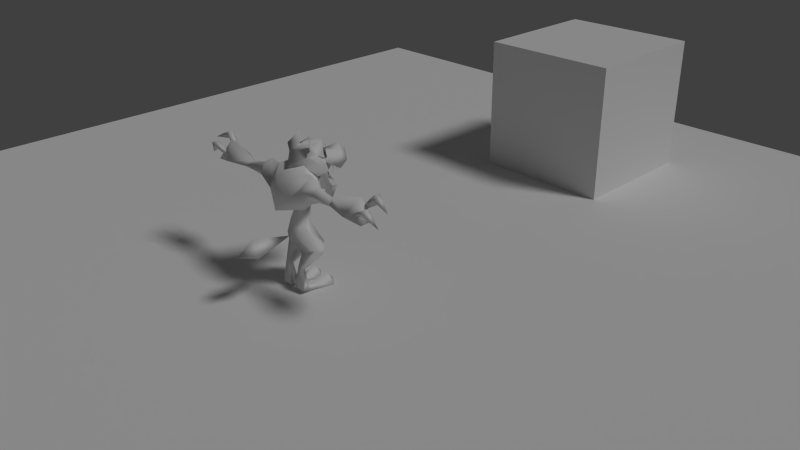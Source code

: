 # Source: wolfos.blend  (saved by Blender 2.72.0; exported with 4.5.12 LTS)
import bpy
from mathutils import Matrix  # noqa: F401  (used for matrix-valued properties, if any)

bpy.ops.wm.read_factory_settings(use_empty=True)
scene = bpy.context.scene
scene.name = 'Scene'

# ---- collections
col_collection_1 = bpy.data.collections.new('Collection 1'); scene.collection.children.link(col_collection_1)

# ---- materials (node trees are filled in below, after node groups)
mat_material_001 = bpy.data.materials.new('Material.001')
mat_material_001.alpha_threshold = 0.0
mat_material_001.use_transparent_shadow = False
mat_material_001.roughness = 0.5
mat_material_001.specular_intensity = 0.0
mat_fur = bpy.data.materials.new('fur')
mat_fur.alpha_threshold = 0.0
mat_fur.use_transparent_shadow = False
mat_fur.roughness = 0.5
mat_fur.specular_intensity = 0.0
mat_griffe = bpy.data.materials.new('griffe')
mat_griffe.alpha_threshold = 0.0
mat_griffe.use_transparent_shadow = False
mat_griffe.roughness = 0.5
mat_griffe.specular_intensity = 0.0
mat_eyes = bpy.data.materials.new('eyes')
mat_eyes.alpha_threshold = 0.0
mat_eyes.use_transparent_shadow = False
mat_eyes.roughness = 0.5
mat_tongue = bpy.data.materials.new('tongue')
mat_tongue.alpha_threshold = 0.0
mat_tongue.use_transparent_shadow = False
mat_tongue.roughness = 0.5
mat_tongue.specular_intensity = 0.0
mat_nez = bpy.data.materials.new('nez')
mat_nez.alpha_threshold = 0.0
mat_nez.use_transparent_shadow = False
mat_nez.roughness = 0.5
mat_nez.specular_intensity = 0.0

# ---- material node trees

# ---- world
world_world = bpy.data.worlds.new('World'); scene.world = world_world
world_world.color = (0.05088, 0.05088, 0.05088)
world_world.use_sun_shadow = False
world_world.sun_shadow_jitter_overblur = 0.0
world_world.cycles.sampling_method = 'MANUAL'
world_world.cycles.sample_map_resolution = 256

# ---- cameras
cam_camera = bpy.data.cameras.new('Camera')
cam_camera.clip_end = 100.0
cam_camera.lens = 35.0
cam_camera.sensor_width = 32.0
cam_camera.sensor_height = 18.0
cam_camera.ortho_scale = 7.314
cam_camera.dof.focus_distance = 0.0
cam_camera.dof.aperture_fstop = 128.0

# ---- lights
light_lamp = bpy.data.lights.new('Lamp', 'SUN')
light_lamp.transmission_factor = 0.0
light_lamp.cutoff_distance = 30.0
light_lamp.angle = 0.1993
light_lamp.energy = 1.0
light_lamp.shadow_buffer_clip_start = 1.001
light_lamp.shadow_soft_size = 0.1
light_lamp.shadow_cascade_max_distance = 1000.0
light_lamp.cycles.use_multiple_importance_sampling = False

# ---- meshes
me_cube_005 = bpy.data.meshes.new('Cube.005')
me_cube_005.from_pydata([(-1.0, -1.0, -1.0), (-1.0, 1.0, -1.0), (1.0, 1.0, -1.0), (1.0, -1.0, -1.0), (-1.0, -1.0, 1.0), (-1.0, 1.0, 1.0), (1.0, 1.0, 1.0), (1.0, -1.0, 1.0)], [], [(4, 5, 1, 0), (5, 6, 2, 1), (6, 7, 3, 2), (7, 4, 0, 3), (0, 1, 2, 3), (7, 6, 5, 4)])
me_cube_005.use_remesh_preserve_volume = False
me_cube_005.use_remesh_preserve_attributes = False
me_cube_005.use_mirror_vertex_groups = False
me_cube_005.update()
me_cube_004 = bpy.data.meshes.new('Cube.004')
me_cube_004.from_pydata([(-5.72, -6.378, -1.0), (-5.72, 6.378, -1.0), (5.72, 6.378, -1.0), (5.72, -6.378, -1.0), (-5.72, -6.378, 1.0), (-5.72, 6.378, 1.0), (5.72, 6.378, 1.0), (5.72, -6.378, 1.0)], [], [(4, 5, 1, 0), (5, 6, 2, 1), (6, 7, 3, 2), (7, 4, 0, 3), (0, 1, 2, 3), (7, 6, 5, 4)])
me_cube_004.use_remesh_preserve_volume = False
me_cube_004.use_remesh_preserve_attributes = False
me_cube_004.use_mirror_vertex_groups = False
me_cube_004.update()
me_plane_002 = bpy.data.meshes.new('Plane.002')
me_plane_002.from_pydata([(-7.1, -7.1, 0.0), (7.1, -7.1, 0.0), (-7.1, 7.1, 0.0), (7.1, 7.1, 0.0)], [], [(0, 1, 3, 2)])
_uv = me_plane_002.uv_layers.new(name='UVMap')
_uv.uv.foreach_set('vector', [-0.6498, -0.6498, 1.65, -0.6498, 1.65, 1.65, -0.6498, 1.65])
me_plane_002.materials.append(mat_material_001)
me_plane_002.use_remesh_preserve_volume = False
me_plane_002.use_remesh_preserve_attributes = False
me_plane_002.use_mirror_vertex_groups = False
me_plane_002.update()
me_cube_003 = bpy.data.meshes.new('Cube.003')
me_cube_003.from_pydata([(-0.6, -0.48, -0.65), (-0.6, 0.48, -0.65), (0.6, 0.48, -0.65), (0.6, -0.48, -0.65), (-0.6, -0.48, 0.65), (-0.6, 0.48, 0.65), (0.6, 0.48, 0.65), (0.6, -0.48, 0.65)], [], [(4, 5, 1, 0), (5, 6, 2, 1), (6, 7, 3, 2), (7, 4, 0, 3), (0, 1, 2, 3), (7, 6, 5, 4)])
me_cube_003.use_remesh_preserve_volume = False
me_cube_003.use_remesh_preserve_attributes = False
me_cube_003.use_mirror_vertex_groups = False
me_cube_003.update()
me_cube_008 = bpy.data.meshes.new('Cube.008')
me_cube_008.from_pydata([(-5.645, -6.299, -1.5), (-5.645, 6.299, -1.5), (5.645, 6.299, -1.5), (5.645, -6.299, -1.5), (-5.645, -6.299, 1.5), (-5.645, 6.299, 1.5), (5.645, 6.299, 1.5), (5.645, -6.299, 1.5)], [], [(4, 5, 1, 0), (5, 6, 2, 1), (6, 7, 3, 2), (7, 4, 0, 3), (0, 1, 2, 3), (7, 6, 5, 4)])
me_cube_008.use_remesh_preserve_volume = False
me_cube_008.use_remesh_preserve_attributes = False
me_cube_008.use_mirror_vertex_groups = False
me_cube_008.update()
me_me_06003408 = bpy.data.meshes.new('me_06003408')
me_me_06003408.from_pydata([(5.624, 0.4229, 3.546), (5.646, 0.7158, 3.519), (6.757, 0.7979, 3.758), (6.912, 1.049, 4.227), (5.611, -0.0625, 3.472), (5.583, 0.2305, 3.492), (6.81, -0.1152, 4.211), (6.694, -0.4414, 4.72), (6.681, 0.03613, 4.73), (6.901, 0.6006, 4.24), (7.875, 0.1328, 4.101), (7.639, 0.5664, 3.282), (3.974, -0.09277, 3.387), (3.686, 0.3389, 3.773), (5.408, -0.6006, 3.465), (5.935, 0.2393, 4.494), (3.867, 0.6924, 3.496), (3.943, 0.6914, 3.417), (5.408, 1.102, 3.465), (5.342, 0.251, 3.18), (6.549, 0.8291, 3.217), (6.549, -0.1475, 3.217), (5.974, 0.2949, 2.937), (1.805, -0.4111, 3.485), (1.801, 0.2441, 4.474), (1.301, -0.7637, 2.614), (1.878, 0.4365, 2.761), (1.783, 1.091, 3.687), (2.548, 0.3389, 3.051), (2.498, -0.02441, 3.535), (2.446, 0.3389, 4.046), (2.498, 0.7031, 3.535), (3.33, -0.01172, 3.433), (3.749, 0.3389, 3.15), (0.03809, -2.251, 4.831), (-0.4863, -1.826, 5.671), (-1.165, -1.378, 5.119), (-0.6074, -1.885, 4.599), (1.196, -1.26, 5.125), (0.623, -1.557, 5.539), (-0.06543, -2.225, 4.81), (0.6387, -1.813, 4.683), (-0.918, -0.9102, 5.034), (-0.4258, -0.7217, 6.192), (-1.036, -0.3447, 5.444), (-0.4189, -0.7617, 5.403), (-0.7812, -0.2646, 5.021), (0.918, -0.9102, 5.034), (0.7813, -0.2646, 5.021), (1.036, -0.3447, 5.444), (0.4189, -0.7617, 5.403), (0.4258, -0.7217, 6.192), (-0.4238, -1.685, 5.637), (1.103, -1.239, 5.07), (0.623, -1.462, 5.517), (4.768e-07, -2.084, 4.785), (-1.103, -1.235, 5.085), (-0.5459, -1.742, 4.564), (0.5762, -1.742, 4.564), (4.768e-07, 0.5273, 4.562), (-1.602, -1.083, 4.196), (1.602, -1.083, 4.196), (2.384e-07, -0.4961, 3.163), (0.6025, -1.42, 3.708), (-0.6221, -1.756, 4.296), (-0.6025, -1.42, 3.708), (0.6221, -1.756, 4.296), (0.0, -1.49, 2.602), (-0.3994, -2.139, 2.35), (0.5459, -2.731, 4.653), (-0.5459, -2.731, 4.653), (0.5225, -3.393, 3.95), (0.834, -2.618, 3.731), (-0.834, -2.618, 3.731), (-0.5225, -3.393, 3.95), (0.0, -3.701, 4.419), (0.3994, -2.139, 2.35), (0.2666, -2.277, 1.583), (0.5713, -2.544, 2.588), (-0.5713, -2.537, 2.584), (-0.2656, -2.274, 1.581), (-0.2402, -1.66, 4.363), (0.2354, -1.666, 4.367), (0.0009766, -2.139, 2.527), (-0.4287, -3.107, 4.202), (-0.3066, -3.242, 3.229), (0.03418, -3.487, 4.294), (-0.5859, -2.219, 4.138), (-0.4619, -2.367, 3.319), (-0.02832, -2.739, 4.062), (-0.5859, -2.586, 4.075), (-0.4619, -2.745, 3.21), (-0.02832, -3.071, 4.143), (0.02832, -2.739, 4.062), (0.4619, -2.367, 3.319), (0.5859, -2.255, 4.196), (0.02832, -3.071, 4.143), (0.4619, -2.745, 3.21), (0.5859, -2.586, 4.075), (-0.03418, -3.487, 4.294), (0.3066, -3.242, 3.229), (0.4287, -3.107, 4.202), (4.768e-07, -3.211, 5.016), (-6.757, 0.7979, 3.758), (-7.639, 0.5664, 3.282), (-6.912, 1.049, 4.227), (-6.694, -0.4414, 4.72), (-5.611, -0.0625, 3.472), (-5.583, 0.2305, 3.492), (-6.901, 0.6006, 4.24), (-5.624, 0.4229, 3.546), (-6.81, -0.1152, 4.211), (-7.875, 0.1328, 4.101), (-6.681, 0.03613, 4.73), (-5.646, 0.7158, 3.519), (-3.974, -0.09277, 3.387), (-3.686, 0.3389, 3.773), (-5.935, 0.2393, 4.494), (-5.408, -0.6006, 3.465), (-3.943, 0.6914, 3.417), (-5.408, 1.102, 3.465), (-5.342, 0.251, 3.18), (-6.549, -0.1475, 3.217), (-6.549, 0.8291, 3.217), (-5.974, 0.2949, 2.938), (-1.159, 0.2568, 4.34), (-1.801, 0.2441, 4.474), (-1.805, -0.4111, 3.485), (-1.878, 0.4365, 2.761), (-1.301, -0.7637, 2.614), (-1.335, 0.5088, 2.272), (-1.783, 1.091, 3.687), (-1.138, -0.6914, 3.72), (-2.548, 0.3389, 3.051), (-2.498, -0.02441, 3.535), (-2.498, 0.7031, 3.535), (-2.446, 0.3389, 4.046), (-3.867, 0.6924, 3.496), (-3.33, -0.01172, 3.433), (-3.749, 0.3389, 3.15), (-0.6055, -0.4961, 1.998), (3.576e-07, -1.716, 3.12), (0.0, 1.551, 2.134), (1.335, 0.5088, 2.272), (-0.9883, 1.096, 3.086), (4.768e-07, -0.6406, 4.854), (2.384e-07, 1.21, 4.024), (1.159, 0.2568, 4.34), (1.138, -0.6914, 3.72), (0.9883, 1.096, 3.086), (-0.2939, 0.1213, -3.428), (-0.8184, 0.1291, -3.428), (-0.9355, 0.7111, -3.125), (-0.1826, 0.7092, -3.125), (-0.5439, -0.1893, -3.018), (-0.5439, 0.0295, -2.793), (-0.0332, -1.45, -3.417), (-0.5488, -1.388, -2.735), (-0.5791, -1.838, -3.302), (-1.202, -1.432, -3.412), (-0.3779, 0.519, -1.738), (-0.7295, 0.5722, -1.765), (-0.5488, -1.263, -1.258), (-1.265, -0.7108, -1.016), (-0.5488, -1.358, -0.6539), (-0.5488, 0.1848, -1.96), (-1.256, -0.8455, -0.6277), (-0.5498, -0.4235, 0.1602), (-0.6611, 0.06738, 0.9482), (-1.188, -0.06723, -0.6795), (-0.1465, -0.7314, 0.1855), (-0.1816, 0.07916, -1.132), (-0.07324, -0.2188, 0.1064), (-0.2686, -0.6523, 0.8428), (0.6611, 0.06738, 0.9482), (0.6055, -0.4961, 1.998), (0.0, -0.9834, 1.781), (0.1465, -0.7314, 0.1855), (0.0, 0.02051, 1.949), (0.0, 0.8301, 0.5742), (-0.3779, 3.181, -0.21), (0.3779, 3.181, -0.21), (0.0, 0.665, 0.2354), (-4.768e-07, 4.396, 0.1211), (-2.384e-07, 3.215, 0.8945), (0.8184, 0.1291, -3.428), (0.2939, 0.1213, -3.428), (0.5439, 0.0295, -2.793), (0.5439, -0.1893, -3.018), (0.0332, -1.45, -3.417), (0.5488, -1.388, -2.735), (0.5791, -1.838, -3.302), (1.202, -1.432, -3.412), (0.7295, 0.5722, -1.765), (0.9355, 0.7111, -3.125), (0.1826, 0.7092, -3.125), (0.3779, 0.519, -1.738), (1.188, -0.06723, -0.6795), (0.5488, -1.263, -1.258), (1.265, -0.7108, -1.016), (0.5488, 0.1848, -1.96), (0.5498, -0.4235, 0.1602), (1.256, -0.8455, -0.6277), (0.1816, 0.07916, -1.132), (0.5488, -1.358, -0.6539), (0.07324, -0.2188, 0.1064), (0.2686, -0.6523, 0.8428)], [], [(36, 34, 35), (34, 36, 37), (40, 38, 39), (38, 40, 41), (2, 0, 1), (0, 3, 1), (6, 4, 5), (5, 7, 8), (3, 2, 1), (5, 8, 6), (0, 2, 9), (8, 7, 10), (8, 10, 6), (4, 6, 7), (6, 10, 7), (11, 3, 9), (2, 11, 9), (3, 0, 9), (7, 5, 4), (2, 3, 11), (86, 84, 85), (89, 87, 88), (92, 90, 91), (95, 93, 94), (98, 96, 97), (101, 99, 100), (105, 103, 104), (108, 106, 107), (110, 105, 109), (104, 103, 109), (105, 104, 109), (112, 111, 106), (111, 107, 106), (112, 113, 111), (106, 113, 112), (103, 110, 109), (113, 108, 111), (103, 105, 114), (106, 108, 113), (107, 111, 108), (105, 110, 114), (110, 103, 114), (13, 14, 15), (14, 13, 12), (16, 13, 17), (18, 13, 15), (13, 18, 17), (21, 20, 15), (22, 18, 20), (14, 22, 21), (20, 21, 22), (15, 14, 21), (20, 18, 15), (19, 18, 22), (19, 22, 14), (14, 12, 19), (19, 17, 18), (23, 25, 26), (26, 28, 23), (23, 28, 29), (27, 30, 31), (24, 29, 30), (28, 26, 27), (28, 27, 31), (33, 32, 28), (28, 32, 29), (32, 30, 29), (29, 24, 23), (30, 27, 24), (44, 42, 43), (45, 43, 42), (44, 45, 46), (45, 44, 43), (42, 44, 46), (49, 47, 48), (49, 50, 51), (50, 49, 48), (51, 50, 47), (47, 49, 51), (52, 50, 45), (55, 53, 54), (55, 56, 57), (42, 56, 52), (47, 53, 58), (50, 52, 54), (54, 47, 50), (42, 52, 45), (56, 55, 52), (53, 55, 58), (55, 54, 52), (46, 59, 60), (53, 47, 54), (59, 46, 48), (56, 42, 57), (59, 48, 61), (59, 62, 60), (63, 62, 61), (65, 64, 60), (62, 65, 60), (66, 63, 61), (50, 48, 45), (48, 46, 45), (62, 59, 61), (62, 63, 65), (48, 47, 61), (46, 60, 42), (42, 60, 57), (60, 64, 57), (66, 61, 58), (58, 61, 47), (68, 65, 67), (65, 68, 64), (63, 67, 65), (55, 69, 58), (69, 55, 70), (70, 55, 57), (69, 71, 72), (69, 72, 66), (58, 69, 66), (70, 73, 74), (70, 64, 73), (57, 64, 70), (75, 70, 74), (69, 75, 71), (118, 116, 117), (116, 118, 115), (116, 120, 117), (120, 116, 119), (123, 122, 117), (120, 124, 123), (124, 118, 122), (122, 123, 124), (118, 117, 122), (120, 123, 117), (120, 121, 124), (124, 121, 118), (115, 118, 121), (119, 121, 120), (127, 125, 126), (129, 127, 128), (129, 128, 130), (130, 128, 131), (127, 129, 132), (125, 127, 132), (133, 128, 127), (133, 127, 134), (136, 131, 135), (134, 126, 136), (128, 133, 131), (131, 133, 135), (138, 139, 133), (138, 133, 134), (136, 138, 134), (139, 137, 133), (133, 137, 135), (126, 134, 127), (131, 136, 126), (137, 136, 135), (142, 144, 146), (146, 145, 147), (147, 145, 148), (149, 146, 147), (149, 142, 146), (148, 145, 141), (142, 149, 143), (152, 150, 151), (150, 152, 153), (155, 151, 154), (151, 155, 152), (154, 153, 155), (153, 154, 150), (154, 156, 150), (156, 154, 157), (156, 157, 158), (158, 159, 156), (159, 154, 151), (154, 159, 157), (159, 150, 156), (151, 150, 159), (157, 159, 158), (165, 163, 161), (163, 165, 162), (168, 166, 167), (166, 168, 169), (170, 171, 172), (168, 167, 173), (179, 178, 174), (178, 175, 174), (182, 180, 181), (183, 181, 180), (182, 184, 180), (183, 180, 184), (182, 181, 184), (183, 184, 181), (185, 187, 188), (189, 188, 186), (188, 189, 190), (190, 189, 191), (192, 191, 189), (188, 192, 185), (192, 188, 190), (189, 185, 192), (186, 185, 189), (192, 190, 191), (195, 193, 194), (193, 195, 196), (200, 199, 198), (206, 204, 201), (204, 202, 201), (79, 77, 78), (80, 77, 79), (78, 81, 79), (81, 78, 82), (77, 83, 78), (78, 83, 82), (83, 77, 80), (83, 80, 79), (83, 79, 81), (76, 63, 66), (63, 76, 67), (68, 67, 76), (64, 76, 66), (68, 76, 64), (64, 74, 73), (71, 64, 66), (74, 64, 71), (75, 74, 71), (71, 66, 72), (102, 75, 69), (102, 70, 75), (69, 70, 102), (33, 12, 32), (12, 13, 32), (33, 16, 17), (12, 33, 19), (19, 33, 17), (147, 23, 24), (26, 25, 143), (26, 143, 27), (149, 27, 143), (27, 149, 24), (25, 23, 148), (23, 147, 148), (24, 149, 147), (16, 30, 13), (30, 32, 13), (16, 33, 28), (16, 28, 31), (30, 16, 31), (115, 139, 138), (116, 115, 138), (137, 139, 119), (116, 137, 119), (139, 115, 121), (139, 121, 119), (131, 144, 130), (144, 131, 126), (144, 126, 125), (136, 137, 116), (138, 136, 116), (129, 130, 140), (129, 176, 141), (176, 129, 140), (142, 140, 130), (175, 142, 143), (25, 176, 175), (176, 25, 141), (143, 25, 175), (142, 175, 178), (140, 142, 178), (144, 142, 130), (129, 141, 132), (145, 132, 141), (146, 144, 125), (145, 125, 132), (145, 146, 125), (141, 25, 148), (161, 153, 152), (153, 161, 160), (165, 152, 155), (152, 165, 161), (153, 165, 155), (165, 153, 160), (169, 160, 161), (160, 169, 171), (162, 160, 171), (169, 161, 163), (166, 162, 164), (162, 166, 163), (171, 164, 162), (166, 169, 163), (160, 162, 165), (171, 170, 164), (170, 173, 164), (179, 171, 169), (164, 173, 167), (169, 168, 179), (171, 179, 172), (166, 164, 167), (175, 206, 174), (173, 176, 140), (170, 205, 177), (172, 205, 170), (176, 206, 175), (206, 176, 173), (205, 172, 179), (173, 177, 206), (170, 177, 173), (140, 178, 168), (178, 179, 168), (173, 140, 168), (186, 194, 185), (194, 186, 195), (187, 185, 194), (195, 188, 187), (188, 195, 186), (194, 200, 187), (200, 194, 193), (200, 195, 187), (195, 200, 196), (196, 197, 193), (197, 196, 203), (196, 198, 203), (193, 197, 199), (198, 202, 204), (202, 198, 199), (204, 203, 198), (197, 202, 199), (198, 196, 200), (199, 200, 193), (202, 174, 201), (174, 202, 197), (177, 203, 204), (203, 177, 205), (206, 177, 204), (203, 179, 197), (201, 174, 206), (174, 197, 179), (179, 203, 205)])
me_me_06003408.polygons.foreach_set('use_smooth', [1, 1, 1, 1, 1, 1, 1, 1, 1, 1, 1, 1, 1, 1, 1, 1, 1, 1, 1, 1, 0, 0, 0, 0, 0, 0, 1, 1, 1, 1, 1, 1, 1, 1, 1, 1, 1, 1, 1, 1, 1, 1, 1, 1, 1, 1, 1, 1, 1, 1, 1, 1, 1, 1, 1, 1, 1, 1, 1, 1, 1, 1, 1, 1, 1, 1, 1, 1, 1, 1, 1, 1, 1, 1, 1, 1, 1, 1, 1, 1, 1, 1, 1, 1, 1, 1, 1, 1, 1, 1, 1, 1, 1, 1, 1, 1, 1, 1, 1, 1, 1, 1, 1, 1, 1, 1, 1, 1, 1, 1, 1, 1, 1, 1, 1, 1, 1, 1, 1, 1, 1, 1, 1, 1, 1, 1, 1, 1, 1, 1, 1, 1, 1, 1, 1, 1, 1, 1, 1, 1, 1, 1, 1, 1, 1, 1, 1, 1, 1, 1, 1, 1, 1, 1, 1, 1, 1, 1, 1, 1, 1, 1, 1, 1, 1, 1, 1, 1, 1, 1, 1, 1, 1, 1, 1, 1, 1, 1, 1, 1, 1, 1, 1, 1, 1, 1, 1, 1, 1, 1, 1, 1, 1, 1, 1, 1, 1, 1, 1, 1, 1, 1, 1, 1, 1, 1, 1, 1, 1, 1, 1, 1, 1, 1, 1, 1, 1, 1, 1, 1, 1, 1, 1, 1, 1, 1, 1, 1, 1, 1, 1, 1, 1, 1, 1, 1, 1, 1, 1, 1, 1, 1, 1, 1, 1, 1, 1, 1, 1, 1, 1, 1, 1, 1, 1, 1, 1, 1, 1, 1, 1, 1, 1, 1, 1, 1, 1, 1, 1, 1, 1, 1, 1, 1, 1, 1, 1, 1, 1, 1, 1, 1, 1, 1, 1, 1, 1, 1, 1, 1, 1, 1, 1, 1, 1, 1, 1, 1, 1, 1, 1, 1, 1, 1, 1, 1, 1, 1, 1, 1, 1, 1, 1, 1, 1, 1, 1, 1, 1, 1, 1, 1, 1, 1, 1, 1, 1, 1, 1, 1, 1, 1, 1, 1, 1, 1, 1, 1, 1])
me_me_06003408.polygons.foreach_set('material_index', [2, 2, 2, 2, 1, 1, 1, 1, 1, 1, 1, 1, 1, 1, 1, 1, 1, 1, 1, 1, 1, 1, 1, 1, 1, 1, 1, 1, 1, 1, 1, 1, 1, 1, 1, 1, 1, 1, 1, 1, 1, 1, 0, 0, 0, 0, 0, 0, 0, 0, 0, 0, 0, 0, 0, 0, 0, 0, 0, 0, 0, 0, 0, 0, 0, 0, 0, 0, 0, 0, 0, 0, 0, 0, 0, 0, 0, 0, 0, 0, 0, 0, 0, 0, 0, 0, 0, 0, 0, 0, 0, 0, 0, 0, 0, 0, 0, 0, 0, 0, 0, 0, 0, 0, 0, 0, 0, 0, 0, 0, 0, 0, 0, 0, 0, 0, 0, 0, 0, 0, 0, 0, 0, 0, 0, 0, 0, 0, 0, 0, 0, 0, 0, 0, 0, 0, 0, 0, 0, 0, 0, 0, 0, 0, 0, 0, 0, 0, 0, 0, 0, 0, 0, 0, 0, 0, 0, 0, 0, 0, 0, 0, 0, 0, 0, 0, 0, 0, 0, 0, 0, 0, 0, 0, 0, 0, 0, 0, 0, 0, 0, 0, 0, 0, 0, 0, 0, 0, 0, 0, 0, 0, 0, 0, 0, 0, 0, 0, 0, 0, 0, 0, 0, 0, 0, 0, 0, 0, 0, 3, 3, 3, 3, 3, 3, 3, 3, 3, 0, 0, 0, 0, 0, 0, 0, 0, 0, 0, 4, 4, 4, 0, 0, 0, 0, 0, 0, 0, 0, 0, 0, 0, 0, 0, 0, 0, 0, 0, 0, 0, 0, 0, 0, 0, 0, 0, 0, 0, 0, 0, 0, 0, 0, 0, 0, 0, 0, 0, 0, 0, 0, 0, 0, 0, 0, 0, 0, 0, 0, 0, 0, 0, 0, 0, 0, 0, 0, 0, 0, 0, 0, 0, 0, 0, 0, 0, 0, 0, 0, 0, 0, 0, 0, 0, 0, 0, 0, 0, 0, 0, 0, 0, 0, 0, 0, 0, 0, 0, 0, 0, 0, 0, 0, 0, 0, 0, 0, 0, 0, 0, 0, 0, 0, 0, 0, 0, 0, 0, 0])
_uv = me_me_06003408.uv_layers.new(name='me_06003408-mesh-map-0')
_uv.uv.foreach_set('vector', [0.8867, 0.75, 0.2471, 0.2109, 0.2988, 0.79, 0.2471, 0.2109, 0.8867, 0.75, 0.6445, 0.2812, 0.1689, 0.2666, 0.8203, 0.6641, 0.3164, 1.15, 0.8203, 0.6641, 0.1689, 0.2666, 0.6113, 0.2344, 0.3438, 0.5352, 0.5156, 0.8848, 0.4941, 0.8828, 0.5156, 0.8848, 0.5703, 0.4414, 0.4941, 0.8828, 0.5879, 0.4727, 0.4766, 0.8965, 0.4961, 0.9043, 0.4961, 0.9043, 0.9062, 0.4512, 0.916, 0.4551, 0.5703, 0.4414, 0.3438, 0.5352, 0.4941, 0.8828, 0.4961, 0.9043, 0.916, 0.4551, 0.5879, 0.4727, 0.5156, 0.8848, 0.3438, 0.5352, 0.5801, 0.4434, 0.1309, 0.2559, 0.1387, 0.2637, 0.4082, 0.7891, 0.1309, 0.2559, 0.4082, 0.7891, 0.8926, 0.4824, 0.4766, 0.8965, 0.5879, 0.4727, 0.9062, 0.4512, 0.8926, 0.4824, 0.4082, 0.7891, 0.1387, 0.2637, 0.7715, 0.8223, 0.8438, 0.3457, 0.8438, 0.3398, 0.5117, 0.5527, 0.7715, 0.8223, 0.8438, 0.3398, 0.5703, 0.4414, 0.5156, 0.8848, 0.5801, 0.4434, 0.9062, 0.4512, 0.4961, 0.9043, 0.4766, 0.8965, 0.5117, 0.5527, 0.8438, 0.3457, 0.7715, 0.8223, 0.1445, 1.246, 0.5996, 1.029, 0.4102, 0.05078, 0.1445, 1.246, 0.5996, 1.029, 0.4102, 0.05078, 0.1445, 1.246, 0.5996, 1.029, 0.4102, 0.05078, 0.5996, 1.029, 0.1445, 1.246, 0.4102, 0.05078, 0.5996, 1.029, 0.1445, 1.246, 0.4102, 0.05078, 0.5996, 1.029, 0.1445, 1.246, 0.4102, 0.05078, 0.8438, 0.3457, 0.5117, 0.5527, 0.7715, 0.8223, 0.4961, 0.9043, 0.9062, 0.4512, 0.4766, 0.8965, 0.5156, 0.8848, 0.5703, 0.4414, 0.5801, 0.4434, 0.7715, 0.8223, 0.5117, 0.5527, 0.8438, 0.3398, 0.8438, 0.3457, 0.7715, 0.8223, 0.8438, 0.3398, 0.4082, 0.7891, 0.8926, 0.4824, 0.1387, 0.2637, 0.5879, 0.4727, 0.4766, 0.8965, 0.9062, 0.4512, 0.4082, 0.7891, 0.1309, 0.2559, 0.8926, 0.4824, 0.1387, 0.2637, 0.1309, 0.2559, 0.4082, 0.7891, 0.3438, 0.5352, 0.5156, 0.8848, 0.5801, 0.4434, 0.916, 0.4551, 0.4961, 0.9043, 0.5879, 0.4727, 0.3438, 0.5352, 0.5703, 0.4414, 0.4941, 0.8828, 0.9062, 0.4512, 0.4961, 0.9043, 0.916, 0.4551, 0.4766, 0.8965, 0.5879, 0.4727, 0.4961, 0.9043, 0.5703, 0.4414, 0.5156, 0.8848, 0.4941, 0.8828, 0.5156, 0.8848, 0.3438, 0.5352, 0.4941, 0.8828, 0.4531, 0.3281, 0.334, 0.6055, -0.04492, 0.6025, 0.334, 0.6055, 0.4531, 0.3281, 0.543, 0.3906, 0.541, 0.3672, 0.4531, 0.3281, 0.5371, 0.3838, 0.334, 0.6055, 0.4531, 0.3281, -0.04492, 0.6025, 0.4531, 0.3281, 0.334, 0.6055, 0.5371, 0.3838, 0.2637, 0.8008, 0.2637, 0.8008, -0.04492, 0.6025, 0.4219, 0.7363, 0.334, 0.6055, 0.2637, 0.8008, 0.334, 0.6055, 0.4219, 0.7363, 0.2637, 0.8008, 0.2637, 0.8008, 0.2637, 0.8008, 0.4219, 0.7363, -0.04492, 0.6025, 0.334, 0.6055, 0.2637, 0.8008, 0.2637, 0.8008, 0.334, 0.6055, -0.04492, 0.6025, 0.4297, 0.6191, 0.334, 0.6055, 0.4219, 0.7363, 0.4297, 0.6191, 0.4219, 0.7363, 0.334, 0.6055, 0.334, 0.6055, 0.543, 0.3906, 0.4297, 0.6191, 0.4297, 0.6191, 0.5371, 0.3838, 0.334, 0.6055, 0.1641, 0.4414, 0.3926, 0.376, 0.1738, 0.4316, 0.07031, 0.415, -0.03516, 0.3994, 0.1641, 0.4414, 0.1641, 0.4414, -0.03516, 0.3994, -0.04492, 0.4092, 0.1836, 0.4219, -0.1191, 0.4795, -0.02344, 0.3896, -0.005859, 0.5693, -0.04492, 0.4092, -0.1191, 0.4795, 0.07422, 0.4102, 0.1738, 0.4316, 0.1836, 0.4219, 0.07422, 0.4102, 0.1836, 0.4219, -0.02344, 0.3896, -0.3613, 0.3096, -0.2852, 0.3662, -0.2031, 0.3594, -0.2031, 0.3594, -0.2852, 0.3662, -0.04492, 0.4092, -0.2852, 0.3662, -0.1191, 0.4795, -0.04492, 0.4092, -0.04492, 0.4092, -0.005859, 0.5693, 0.1641, 0.4414, -0.1191, 0.4795, 0.1836, 0.4219, -0.005859, 0.5693, 0.7852, 0.5547, 0.8535, 0.7959, 0.3223, 0.6035, 0.5664, 0.8281, 0.3223, 0.6035, 0.8535, 0.7959, 0.7852, 0.5547, 0.5664, 0.8281, 0.7637, 0.7979, 0.5664, 0.8281, 0.7852, 0.5547, 0.3223, 0.6035, 0.8535, 0.7959, 0.7852, 0.5547, 0.7637, 0.7979, 0.7852, 0.5547, 0.8535, 0.7959, 0.7637, 0.7979, 0.7852, 0.5547, 0.5664, 0.8281, 0.3223, 0.6035, 0.5664, 0.8281, 0.7852, 0.5547, 0.7637, 0.7979, 0.3223, 0.6035, 0.5664, 0.8281, 0.8535, 0.7959, 0.8535, 0.7959, 0.7852, 0.5547, 0.3223, 0.6035, 0.5137, 0.8369, 0.2832, 0.7764, 0.2832, 0.7764, 0.7051, 0.627, 0.5391, 0.6572, 0.5391, 0.7686, 0.7051, 0.627, 0.5215, 0.6846, 0.625, 0.5625, 0.3711, 0.7031, 0.5215, 0.6846, 0.5137, 0.8369, 0.3711, 0.7031, 0.5391, 0.6572, 0.625, 0.5625, 0.2832, 0.7764, 0.5137, 0.8369, 0.5391, 0.7686, 0.5391, 0.7686, 0.3711, 0.7031, 0.2832, 0.7764, 0.3711, 0.7031, 0.5137, 0.8369, 0.2832, 0.7764, 0.5215, 0.6846, 0.7051, 0.627, 0.5137, 0.8369, 0.5391, 0.6572, 0.7051, 0.627, 0.625, 0.5625, 0.7051, 0.627, 0.5391, 0.7686, 0.5137, 0.8369, 0.2148, 0.6797, 0.08594, 0.5635, 0.4512, 0.4775, 0.5391, 0.6572, 0.3711, 0.7031, 0.5391, 0.7686, 0.08594, 0.5635, 0.2148, 0.6797, 0.2148, 0.6797, 0.5215, 0.6846, 0.3711, 0.7031, 0.625, 0.5625, 0.08594, 0.5635, 0.2148, 0.6797, 0.4512, 0.4775, 0.08594, 0.5635, 0.4844, 0.2207, 0.4512, 0.4775, 0.6191, 0.4111, 0.4844, 0.2207, 0.4512, 0.4775, 0.6191, 0.4111, 0.6309, 0.502, 0.4512, 0.4775, 0.4844, 0.2207, 0.6191, 0.4111, 0.4512, 0.4775, 0.6309, 0.502, 0.6191, 0.4111, 0.4512, 0.4775, 0.2832, 0.7764, 0.2148, 0.6797, 0.2832, 0.7764, 0.2148, 0.6797, 0.2148, 0.6797, 0.2832, 0.7764, 0.4844, 0.2207, 0.08594, 0.5635, 0.4512, 0.4775, 0.4844, 0.2207, 0.6191, 0.4111, 0.6191, 0.4111, 0.2148, 0.6797, 0.3711, 0.7031, 0.4512, 0.4775, 0.2148, 0.6797, 0.4512, 0.4775, 0.3711, 0.7031, 0.3711, 0.7031, 0.4512, 0.4775, 0.625, 0.5625, 0.4512, 0.4775, 0.6309, 0.502, 0.625, 0.5625, 0.6309, 0.502, 0.4512, 0.4775, 0.625, 0.5625, 0.625, 0.5625, 0.4512, 0.4775, 0.3711, 0.7031, 0.5781, 0.3564, 0.2285, 0.5322, 0.5039, 0.5869, 0.2285, 0.5322, 0.5781, 0.3564, 0.1465, 0.4131, 0.2285, 0.5322, 0.5039, 0.5869, 0.2285, 0.5322, 0.5566, 0.6436, 0.6973, 0.7275, 0.5215, 0.5713, 0.6973, 0.7275, 0.5566, 0.6436, 0.6973, 0.7275, 0.6973, 0.7275, 0.5566, 0.6436, 0.5215, 0.5713, 0.6973, 0.7275, 0.8379, 0.6348, 0.7441, 0.5244, 0.6973, 0.7275, 0.7441, 0.5244, 0.5332, 0.5146, 0.5215, 0.5713, 0.6973, 0.7275, 0.5332, 0.5146, 0.6973, 0.7275, 0.7441, 0.5244, 0.8379, 0.6348, 0.6973, 0.7275, 0.5332, 0.5146, 0.7441, 0.5244, 0.5215, 0.5713, 0.5332, 0.5146, 0.6973, 0.7275, 0.8535, 0.752, 0.6973, 0.7275, 0.8379, 0.6348, 0.6973, 0.7275, 0.8535, 0.752, 0.8379, 0.6348, 0.334, 0.6055, 0.4531, 0.3281, -0.04492, 0.6025, 0.4531, 0.3281, 0.334, 0.6055, 0.543, 0.3906, 0.4531, 0.3281, 0.334, 0.6055, -0.04492, 0.6025, 0.334, 0.6055, 0.4531, 0.3281, 0.5371, 0.3838, 0.2637, 0.8008, 0.2637, 0.8008, -0.04492, 0.6025, 0.334, 0.6055, 0.4219, 0.7363, 0.2637, 0.8008, 0.4219, 0.7363, 0.334, 0.6055, 0.2637, 0.8008, 0.2637, 0.8008, 0.2637, 0.8008, 0.4219, 0.7363, 0.334, 0.6055, -0.04492, 0.6025, 0.2637, 0.8008, 0.334, 0.6055, 0.2637, 0.8008, -0.04492, 0.6025, 0.334, 0.6055, 0.4297, 0.6191, 0.4219, 0.7363, 0.4219, 0.7363, 0.4297, 0.6191, 0.334, 0.6055, 0.543, 0.3906, 0.334, 0.6055, 0.4297, 0.6191, 0.5371, 0.3838, 0.4297, 0.6191, 0.334, 0.6055, 0.1641, 0.4414, 0.2285, 0.5918, -0.005859, 0.5693, 0.3926, 0.376, 0.1641, 0.4414, 0.1738, 0.4316, 0.3926, 0.376, 0.1738, 0.4316, 0.2871, 0.3994, 0.2871, 0.3994, 0.1738, 0.4316, 0.1836, 0.4219, 0.1641, 0.4414, 0.3926, 0.376, 0.3457, 0.4854, 0.2285, 0.5918, 0.1641, 0.4414, 0.3457, 0.4854, -0.03516, 0.3994, 0.07031, 0.415, 0.1641, 0.4414, -0.03516, 0.3994, 0.1641, 0.4414, -0.04492, 0.4092, -0.1191, 0.4795, 0.1836, 0.4219, -0.02344, 0.3896, -0.04492, 0.4092, -0.005859, 0.5693, -0.1191, 0.4795, 0.1738, 0.4316, 0.07422, 0.4102, 0.1836, 0.4219, 0.1836, 0.4219, 0.07422, 0.4102, -0.02344, 0.3896, -0.2852, 0.3662, -0.3613, 0.3096, -0.2031, 0.3594, -0.2852, 0.3662, -0.2031, 0.3594, -0.04492, 0.4092, -0.1191, 0.4795, -0.2852, 0.3662, -0.04492, 0.4092, -0.3613, 0.3096, -0.418, 0.3135, -0.1914, 0.3496, -0.1914, 0.3496, -0.418, 0.3135, -0.02344, 0.3896, -0.005859, 0.5693, -0.04492, 0.4092, 0.1641, 0.4414, 0.1836, 0.4219, -0.1191, 0.4795, -0.005859, 0.5693, -0.418, 0.3135, -0.1191, 0.4795, -0.02344, 0.3896, 0.6719, 0.5527, 0.3359, 0.5449, 0.5215, 0.6953, 0.5215, 0.6953, 0.5566, 0.6621, 0.2285, 0.5918, 0.2285, 0.5918, 0.5566, 0.6621, 0.3457, 0.4854, 0.3359, 0.5449, 0.5215, 0.6953, 0.2285, 0.5918, 0.3359, 0.5449, 0.6719, 0.5527, 0.5215, 0.6953, 0.3457, 0.4854, 0.5566, 0.6621, 0.7793, 0.4521, 0.6719, 0.5527, 0.3359, 0.5449, 0.3477, 0.4189, 0.7148, 0.7803, 0.5898, 0.7793, 0.5918, 0.7803, 0.5898, 0.7793, 0.7148, 0.7803, 0.7148, 0.7803, 0.5977, 0.6943, 0.5918, 0.7803, 0.5449, 0.709, 0.5918, 0.7803, 0.5977, 0.6943, 0.7148, 0.7803, 0.5449, 0.709, 0.7148, 0.7803, 0.5977, 0.6943, 0.7148, 0.7803, 0.5449, 0.709, 0.5898, 0.7793, 0.5449, 0.709, 0.2832, 0.6797, 0.5898, 0.7793, 0.2832, 0.6797, 0.5449, 0.709, 0.3203, 0.5977, 0.2832, 0.6797, 0.3203, 0.5977, 0.2148, 0.6406, 0.2148, 0.6406, 0.2871, 0.6807, 0.2832, 0.6797, 0.2871, 0.6807, 0.5449, 0.709, 0.5918, 0.7803, 0.5449, 0.709, 0.2871, 0.6807, 0.3203, 0.5977, 0.2871, 0.6807, 0.5898, 0.7793, 0.2832, 0.6797, 0.5918, 0.7803, 0.5898, 0.7793, 0.2871, 0.6807, 0.3203, 0.5977, 0.2871, 0.6807, 0.2148, 0.6406, 0.6602, 0.6055, 0.4727, 0.4473, 0.7363, 0.5908, 0.4727, 0.4473, 0.6602, 0.6055, 0.3672, 0.4629, 0.7031, 0.3457, 0.4551, 0.3906, 0.5645, 0.3164, 0.4551, 0.3906, 0.7031, 0.3457, 0.6055, 0.4453, 0.5176, 0.3916, 0.6191, 0.5117, 0.6152, 0.4346, 0.7031, 0.3457, 0.5645, 0.3164, 0.5586, 0.3135, 0.2461, 0.4502, 0.1777, 0.3291, 0.3926, 0.376, 0.25, 0.3105, 0.6484, 0.2842, 0.6816, 0.3867, 0.6953, 0.3232, 0.6211, 0.668, 0.6211, 0.668, 0.6953, 0.8457, 0.6211, 0.668, 0.6211, 0.668, 0.6953, 0.3232, 0.8457, 0.6953, 0.6211, 0.668, 0.6953, 0.8457, 0.6211, 0.668, 0.8457, 0.6953, 0.6953, 0.3232, 0.6211, 0.668, 0.8457, 0.6953, 0.6953, 0.8457, 0.8457, 0.6953, 0.6211, 0.668, 0.5918, 0.7803, 0.5977, 0.6943, 0.5449, 0.709, 0.2832, 0.6797, 0.5449, 0.709, 0.5898, 0.7793, 0.5449, 0.709, 0.2832, 0.6797, 0.3203, 0.5977, 0.3203, 0.5977, 0.2832, 0.6797, 0.2148, 0.6406, 0.2871, 0.6807, 0.2148, 0.6406, 0.2832, 0.6797, 0.5449, 0.709, 0.2871, 0.6807, 0.5918, 0.7803, 0.2871, 0.6807, 0.5449, 0.709, 0.3203, 0.5977, 0.2832, 0.6797, 0.5918, 0.7803, 0.2871, 0.6807, 0.5898, 0.7793, 0.5918, 0.7803, 0.2832, 0.6797, 0.2871, 0.6807, 0.3203, 0.5977, 0.2148, 0.6406, 0.7148, 0.7803, 0.7363, 0.5908, 0.7148, 0.7803, 0.7363, 0.5908, 0.7148, 0.7803, 0.7246, 0.585, 0.6602, 0.6055, 0.4727, 0.4473, 0.3672, 0.4629, 0.5586, 0.3135, 0.3535, 0.3633, 0.5645, 0.3164, 0.3535, 0.3633, 0.4551, 0.3906, 0.5645, 0.3164, -0.009766, 0.7695, 0.7344, 1.012, 1.016, 0.7695, 0.2578, 1.012, 0.7344, 1.012, -0.009766, 0.7695, 1.016, 0.7695, 0.2871, 0.08594, -0.009766, 0.7695, 0.2871, 0.08594, 1.016, 0.7695, 0.7129, 0.08594, 0.7344, 1.012, 0.5, 0.7305, 1.016, 0.7695, 1.016, 0.7695, 0.5, 0.7305, 0.7129, 0.08594, 0.5, 0.7305, 0.7344, 1.012, 0.2578, 1.012, 0.5, 0.7305, 0.2578, 1.012, -0.009766, 0.7695, 0.5, 0.7305, -0.009766, 0.7695, 0.2871, 0.08594, 0.5781, 0.3564, 0.2285, 0.5322, 0.1465, 0.4131, 0.2285, 0.5322, 0.5781, 0.3564, 0.5039, 0.5869, 0.5781, 0.3564, 0.5039, 0.5869, 0.5781, 0.3564, 0.04102, 0.0, 0.7285, 0.9648, 0.8789, 0.0, 0.1914, 0.9648, 0.7285, 0.9648, 0.04102, 0.0, 0.07227, -0.08594, 0.1738, 0.9648, -0.03516, 0.5312, 0.8223, 0.9648, 0.07227, -0.08594, 0.8438, -0.08594, 0.1738, 0.9648, 0.07227, -0.08594, 0.8223, 0.9648, 0.5078, 1.184, 0.1738, 0.9648, 0.8223, 0.9648, 0.8223, 0.9648, 0.8438, -0.08594, 1.0, 0.5312, 0.08984, 1.02, 0.08203, -0.3359, 1.223, 1.016, 0.08984, 1.02, 1.223, 1.016, 0.08203, -0.3359, 1.223, 1.016, 1.223, 1.016, 0.08984, 1.02, 0.6582, 0.3564, 0.543, 0.3906, 0.5742, 0.2764, 0.543, 0.3906, 0.4531, 0.3281, 0.5742, 0.2764, 0.6582, 0.3564, 0.541, 0.3672, 0.5371, 0.3838, 0.543, 0.3906, 0.6582, 0.3564, 0.4297, 0.6191, 0.4297, 0.6191, 0.6582, 0.3564, 0.5371, 0.3838, 0.2285, 0.5918, 0.1641, 0.4414, -0.005859, 0.5693, 0.1738, 0.4316, 0.3926, 0.376, 0.2871, 0.3994, 0.1738, 0.4316, 0.2871, 0.3994, 0.1836, 0.4219, 0.3359, 0.5449, 0.1836, 0.4219, 0.3516, 0.4199, 0.1836, 0.4219, 0.3359, 0.5449, -0.005859, 0.5693, 0.3926, 0.376, 0.1641, 0.4414, 0.3457, 0.4854, 0.1641, 0.4414, 0.2285, 0.5918, 0.3457, 0.4854, -0.005859, 0.5693, 0.3359, 0.5449, 0.2285, 0.5918, -0.418, 0.3135, -0.1191, 0.4795, -0.416, 0.3623, -0.1191, 0.4795, -0.2852, 0.3662, -0.416, 0.3623, -0.418, 0.3135, -0.3613, 0.3096, -0.1914, 0.3496, -0.418, 0.3135, -0.1914, 0.3496, -0.02344, 0.3896, -0.1191, 0.4795, -0.418, 0.3135, -0.02344, 0.3896, 0.543, 0.3906, 0.6582, 0.3564, 0.5742, 0.2764, 0.4531, 0.3281, 0.543, 0.3906, 0.5742, 0.2764, 0.541, 0.3672, 0.6582, 0.3564, 0.5371, 0.3838, 0.4531, 0.3281, 0.541, 0.3672, 0.5371, 0.3838, 0.6582, 0.3564, 0.543, 0.3906, 0.4297, 0.6191, 0.6582, 0.3564, 0.4297, 0.6191, 0.5371, 0.3838, 0.1836, 0.4219, 0.3359, 0.5449, 0.3516, 0.4199, 0.3359, 0.5449, 0.1836, 0.4219, -0.005859, 0.5693, 0.3359, 0.5449, -0.005859, 0.5693, 0.2285, 0.5918, -0.1191, 0.4795, -0.418, 0.3135, -0.416, 0.3623, -0.2852, 0.3662, -0.1191, 0.4795, -0.416, 0.3623, 0.4023, 0.3789, 0.3477, 0.4189, 0.6816, 0.3438, 0.4023, 0.3789, 0.8613, 0.374, 0.7793, 0.4521, 0.8613, 0.374, 0.4023, 0.3789, 0.6816, 0.3438, 0.6719, 0.5527, 0.6816, 0.3438, 0.3477, 0.4189, 0.6816, 0.3438, 0.6719, 0.5527, 0.3477, 0.4189, 0.4023, 0.3789, 0.8613, 0.374, 0.6816, 0.3438, 0.8613, 0.374, 0.4023, 0.3789, 0.7793, 0.4521, 0.3477, 0.4189, 0.4023, 0.3789, 0.6816, 0.3438, 0.6719, 0.5527, 0.6816, 0.3438, 0.873, 0.3643, 0.6816, 0.3438, 0.6719, 0.5527, 0.873, 0.3643, 0.3359, 0.5449, 0.6719, 0.5527, 0.3477, 0.4189, 0.4023, 0.3789, 0.7793, 0.4521, 0.3457, 0.4854, 0.5566, 0.6621, 0.3457, 0.4854, 0.7793, 0.4521, 0.5215, 0.6953, 0.3359, 0.5449, 0.2285, 0.5918, 0.5566, 0.6621, 0.2285, 0.5918, 0.3457, 0.4854, 0.5566, 0.6621, 0.5215, 0.6953, 0.2285, 0.5918, 0.7793, 0.4521, 0.4023, 0.3789, 0.3457, 0.4854, 0.7363, 0.5908, 0.7148, 0.7803, 0.7148, 0.7803, 0.7148, 0.7803, 0.7363, 0.5908, 0.7246, 0.585, 0.6602, 0.6055, 0.7148, 0.7803, 0.5977, 0.6943, 0.7148, 0.7803, 0.6602, 0.6055, 0.7363, 0.5908, 0.7148, 0.7803, 0.6602, 0.6055, 0.5977, 0.6943, 0.6602, 0.6055, 0.7148, 0.7803, 0.7246, 0.585, 0.6055, 0.4453, 0.7246, 0.585, 0.7363, 0.5908, 0.7246, 0.585, 0.6055, 0.4453, 0.6191, 0.5117, 0.3672, 0.4629, 0.7246, 0.585, 0.6191, 0.5117, 0.6055, 0.4453, 0.7363, 0.5908, 0.4727, 0.4473, 0.4551, 0.3906, 0.3672, 0.4629, 0.3535, 0.3633, 0.3672, 0.4629, 0.4551, 0.3906, 0.4727, 0.4473, 0.6191, 0.5117, 0.3535, 0.3633, 0.3672, 0.4629, 0.4551, 0.3906, 0.6055, 0.4453, 0.4727, 0.4473, 0.7246, 0.585, 0.3672, 0.4629, 0.6602, 0.6055, 0.6191, 0.5117, 0.5176, 0.3916, 0.3535, 0.3633, 0.5176, 0.3916, 0.5586, 0.3135, 0.3535, 0.3633, 0.8379, 0.4414, 0.6191, 0.5117, 0.6055, 0.4453, 0.3535, 0.3633, 0.5586, 0.3135, 0.5645, 0.3164, 0.6055, 0.4453, 0.7031, 0.3457, 0.8379, 0.4414, 0.6191, 0.5117, 0.8379, 0.4414, 0.6152, 0.4346, 0.4551, 0.3906, 0.3535, 0.3633, 0.5645, 0.3164, 0.6484, 0.2842, 1.1, 0.3633, 0.6816, 0.3867, 1.398, 0.3633, 1.25, 0.2793, 1.85, 0.2842, 0.748, 0.5801, 0.9531, 0.6016, 1.021, 0.5859, 0.8164, 0.5986, 0.9531, 0.6016, 0.748, 0.5801, 1.25, 0.2793, 1.1, 0.3633, 0.6484, 0.2842, 1.137, 0.4453, 0.8848, 0.2354, 0.6348, 0.4346, 1.205, 0.4365, 1.293, 0.4365, 2.25, 0.4482, 0.6348, 0.4346, 1.021, 0.5859, 1.137, 0.4453, 0.748, 0.5801, 1.021, 0.5859, 0.6348, 0.4346, 0.6484, 0.2842, 0.25, 0.3105, 0.6816, 0.3867, 0.1777, 0.3291, 0.2461, 0.4502, 0.3926, 0.376, 1.098, 0.3633, 0.6465, 0.2842, 0.6797, 0.3867, 0.5898, 0.7793, 0.7148, 0.7803, 0.5918, 0.7803, 0.7148, 0.7803, 0.5898, 0.7793, 0.7148, 0.7803, 0.5977, 0.6943, 0.5918, 0.7803, 0.7148, 0.7803, 0.7148, 0.7803, 0.5449, 0.709, 0.5977, 0.6943, 0.5449, 0.709, 0.7148, 0.7803, 0.5898, 0.7793, 0.7148, 0.7803, 0.6602, 0.6055, 0.5977, 0.6943, 0.6602, 0.6055, 0.7148, 0.7803, 0.7363, 0.5908, 0.6602, 0.6055, 0.7148, 0.7803, 0.5977, 0.6943, 0.7148, 0.7803, 0.6602, 0.6055, 0.7246, 0.585, 0.7246, 0.585, 0.6055, 0.4453, 0.7363, 0.5908, 0.6055, 0.4453, 0.7246, 0.585, 0.6191, 0.5117, 0.7246, 0.585, 0.3672, 0.4629, 0.6191, 0.5117, 0.7363, 0.5908, 0.6055, 0.4453, 0.4727, 0.4473, 0.3672, 0.4629, 0.4551, 0.3906, 0.3535, 0.3633, 0.4551, 0.3906, 0.3672, 0.4629, 0.4727, 0.4473, 0.3535, 0.3633, 0.6191, 0.5117, 0.3672, 0.4629, 0.6055, 0.4453, 0.4551, 0.3906, 0.4727, 0.4473, 0.3672, 0.4629, 0.7246, 0.585, 0.6602, 0.6055, 0.4727, 0.4473, 0.6602, 0.6055, 0.7363, 0.5908, 0.4551, 0.3906, 0.7031, 0.3457, 0.5645, 0.3164, 0.7031, 0.3457, 0.4551, 0.3906, 0.6055, 0.4453, 0.5176, 0.3916, 0.6191, 0.5117, 0.3535, 0.3633, 0.6191, 0.5117, 0.5176, 0.3916, 0.6152, 0.4346, 0.5586, 0.3135, 0.5176, 0.3916, 0.3535, 0.3633, 0.6191, 0.5117, 0.8379, 0.4414, 0.6055, 0.4453, 0.5645, 0.3164, 0.7031, 0.3457, 0.5586, 0.3135, 0.7031, 0.3457, 0.6055, 0.4453, 0.8379, 0.4414, 0.8379, 0.4414, 0.6191, 0.5117, 0.6152, 0.4346])
_ca = me_me_06003408.color_attributes.new('me_06003408-mesh-colors', 'BYTE_COLOR', 'CORNER')
_ca.data.foreach_set('color', [0.2086, 0.2086, 0.2086, 1.0, 0.2086, 0.2086, 0.2086, 1.0, 0.2086, 0.2086, 0.2086, 1.0, 0.2086, 0.2086, 0.2086, 1.0, 0.2086, 0.2086, 0.2086, 1.0, 0.2086, 0.2086, 0.2086, 1.0, 0.2086, 0.2086, 0.2086, 1.0, 0.2086, 0.2086, 0.2086, 1.0, 0.2086, 0.2086, 0.2086, 1.0, 0.2086, 0.2086, 0.2086, 1.0, 0.2086, 0.2086, 0.2086, 1.0, 0.2086, 0.2086, 0.2086, 1.0, 0.107, 0.107, 0.107, 1.0, 0.3325, 0.3325, 0.3325, 1.0, 0.05286, 0.05286, 0.05286, 1.0, 0.3325, 0.3325, 0.3325, 1.0, 0.1714, 0.1714, 0.1714, 1.0, 0.05286, 0.05286, 0.05286, 1.0, 0.1356, 0.1356, 0.1356, 1.0, 0.2346, 0.2346, 0.2346, 1.0, 0.0865, 0.0865, 0.0865, 1.0, 0.0865, 0.0865, 0.0865, 1.0, 0.3916, 0.3916, 0.3916, 1.0, 0.1529, 0.1529, 0.1529, 1.0, 0.1714, 0.1714, 0.1714, 1.0, 0.107, 0.107, 0.107, 1.0, 0.05286, 0.05286, 0.05286, 1.0, 0.0865, 0.0865, 0.0865, 1.0, 0.1529, 0.1529, 0.1529, 1.0, 0.1356, 0.1356, 0.1356, 1.0, 0.3325, 0.3325, 0.3325, 1.0, 0.107, 0.107, 0.107, 1.0, 0.4851, 0.4851, 0.4851, 1.0, 0.1529, 0.1529, 0.1529, 1.0, 0.3916, 0.3916, 0.3916, 1.0, 0.3763, 0.3763, 0.3763, 1.0, 0.1529, 0.1529, 0.1529, 1.0, 0.3763, 0.3763, 0.3763, 1.0, 0.1356, 0.1356, 0.1356, 1.0, 0.2346, 0.2346, 0.2346, 1.0, 0.1356, 0.1356, 0.1356, 1.0, 0.3916, 0.3916, 0.3916, 1.0, 0.1356, 0.1356, 0.1356, 1.0, 0.3763, 0.3763, 0.3763, 1.0, 0.3916, 0.3916, 0.3916, 1.0, 0.3278, 0.3278, 0.3278, 1.0, 0.1714, 0.1714, 0.1714, 1.0, 0.4851, 0.4851, 0.4851, 1.0, 0.107, 0.107, 0.107, 1.0, 0.3278, 0.3278, 0.3278, 1.0, 0.4851, 0.4851, 0.4851, 1.0, 0.1714, 0.1714, 0.1714, 1.0, 0.3325, 0.3325, 0.3325, 1.0, 0.4851, 0.4851, 0.4851, 1.0, 0.3916, 0.3916, 0.3916, 1.0, 0.0865, 0.0865, 0.0865, 1.0, 0.2346, 0.2346, 0.2346, 1.0, 0.107, 0.107, 0.107, 1.0, 0.1714, 0.1714, 0.1714, 1.0, 0.3278, 0.3278, 0.3278, 1.0, 0.227, 0.227, 0.227, 1.0, 0.227, 0.227, 0.227, 1.0, 0.227, 0.227, 0.227, 1.0, 0.2159, 0.2159, 0.2159, 1.0, 0.2159, 0.2159, 0.2159, 1.0, 0.2159, 0.2159, 0.2159, 1.0, 0.2195, 0.2195, 0.2195, 1.0, 0.2195, 0.2195, 0.2195, 1.0, 0.2195, 0.2195, 0.2195, 1.0, 0.4735, 0.4735, 0.4735, 1.0, 0.4735, 0.4735, 0.4735, 1.0, 0.4735, 0.4735, 0.4735, 1.0, 0.4621, 0.4621, 0.4621, 1.0, 0.4621, 0.4621, 0.4621, 1.0, 0.4621, 0.4621, 0.4621, 1.0, 0.4678, 0.4678, 0.4678, 1.0, 0.4678, 0.4678, 0.4678, 1.0, 0.4678, 0.4678, 0.4678, 1.0, 0.4508, 0.4508, 0.4508, 1.0, 0.1022, 0.1022, 0.1022, 1.0, 0.3231, 0.3231, 0.3231, 1.0, 0.2831, 0.2831, 0.2831, 1.0, 0.1384, 0.1384, 0.1384, 1.0, 0.0648, 0.0648, 0.0648, 1.0, 0.1022, 0.1022, 0.1022, 1.0, 0.4508, 0.4508, 0.4508, 1.0, 0.1683, 0.1683, 0.1683, 1.0, 0.3231, 0.3231, 0.3231, 1.0, 0.1022, 0.1022, 0.1022, 1.0, 0.1683, 0.1683, 0.1683, 1.0, 0.4508, 0.4508, 0.4508, 1.0, 0.3231, 0.3231, 0.3231, 1.0, 0.1683, 0.1683, 0.1683, 1.0, 0.4397, 0.4397, 0.4397, 1.0, 0.159, 0.159, 0.159, 1.0, 0.1384, 0.1384, 0.1384, 1.0, 0.159, 0.159, 0.159, 1.0, 0.0648, 0.0648, 0.0648, 1.0, 0.1384, 0.1384, 0.1384, 1.0, 0.4397, 0.4397, 0.4397, 1.0, 0.4452, 0.4452, 0.4452, 1.0, 0.159, 0.159, 0.159, 1.0, 0.1384, 0.1384, 0.1384, 1.0, 0.4452, 0.4452, 0.4452, 1.0, 0.4397, 0.4397, 0.4397, 1.0, 0.1022, 0.1022, 0.1022, 1.0, 0.1022, 0.1022, 0.1022, 1.0, 0.1683, 0.1683, 0.1683, 1.0, 0.4452, 0.4452, 0.4452, 1.0, 0.2831, 0.2831, 0.2831, 1.0, 0.159, 0.159, 0.159, 1.0, 0.1022, 0.1022, 0.1022, 1.0, 0.4508, 0.4508, 0.4508, 1.0, 0.2159, 0.2159, 0.2159, 1.0, 0.1384, 0.1384, 0.1384, 1.0, 0.2831, 0.2831, 0.2831, 1.0, 0.4452, 0.4452, 0.4452, 1.0, 0.0648, 0.0648, 0.0648, 1.0, 0.159, 0.159, 0.159, 1.0, 0.2831, 0.2831, 0.2831, 1.0, 0.4508, 0.4508, 0.4508, 1.0, 0.1022, 0.1022, 0.1022, 1.0, 0.2159, 0.2159, 0.2159, 1.0, 0.1022, 0.1022, 0.1022, 1.0, 0.1022, 0.1022, 0.1022, 1.0, 0.2159, 0.2159, 0.2159, 1.0, 0.3278, 0.3278, 0.3278, 1.0, 0.3005, 0.3005, 0.3005, 1.0, 0.4508, 0.4508, 0.4508, 1.0, 0.3005, 0.3005, 0.3005, 1.0, 0.3278, 0.3278, 0.3278, 1.0, 0.2705, 0.2705, 0.2705, 1.0, 0.1046, 0.1046, 0.1046, 1.0, 0.3278, 0.3278, 0.3278, 1.0, 0.06848, 0.06848, 0.06848, 1.0, 0.06663, 0.06663, 0.06663, 1.0, 0.3278, 0.3278, 0.3278, 1.0, 0.4508, 0.4508, 0.4508, 1.0, 0.3278, 0.3278, 0.3278, 1.0, 0.06663, 0.06663, 0.06663, 1.0, 0.06848, 0.06848, 0.06848, 1.0, 0.3712, 0.3712, 0.3712, 1.0, 0.1779, 0.1779, 0.1779, 1.0, 0.4508, 0.4508, 0.4508, 1.0, 0.09084, 0.09084, 0.09084, 1.0, 0.06663, 0.06663, 0.06663, 1.0, 0.1779, 0.1779, 0.1779, 1.0, 0.3005, 0.3005, 0.3005, 1.0, 0.09084, 0.09084, 0.09084, 1.0, 0.3712, 0.3712, 0.3712, 1.0, 0.1779, 0.1779, 0.1779, 1.0, 0.3712, 0.3712, 0.3712, 1.0, 0.09084, 0.09084, 0.09084, 1.0, 0.4508, 0.4508, 0.4508, 1.0, 0.3005, 0.3005, 0.3005, 1.0, 0.3712, 0.3712, 0.3712, 1.0, 0.1779, 0.1779, 0.1779, 1.0, 0.06663, 0.06663, 0.06663, 1.0, 0.4508, 0.4508, 0.4508, 1.0, 0.08438, 0.08438, 0.08438, 1.0, 0.06663, 0.06663, 0.06663, 1.0, 0.09084, 0.09084, 0.09084, 1.0, 0.08438, 0.08438, 0.08438, 1.0, 0.09084, 0.09084, 0.09084, 1.0, 0.3005, 0.3005, 0.3005, 1.0, 0.3005, 0.3005, 0.3005, 1.0, 0.2705, 0.2705, 0.2705, 1.0, 0.08438, 0.08438, 0.08438, 1.0, 0.08438, 0.08438, 0.08438, 1.0, 0.06848, 0.06848, 0.06848, 1.0, 0.06663, 0.06663, 0.06663, 1.0, 0.4179, 0.4179, 0.4179, 1.0, 0.3763, 0.3763, 0.3763, 1.0, 0.2051, 0.2051, 0.2051, 1.0, 0.2051, 0.2051, 0.2051, 1.0, 0.1221, 0.1221, 0.1221, 1.0, 0.4179, 0.4179, 0.4179, 1.0, 0.4179, 0.4179, 0.4179, 1.0, 0.1221, 0.1221, 0.1221, 1.0, 0.4678, 0.4678, 0.4678, 1.0, 0.1779, 0.1779, 0.1779, 1.0, 0.4287, 0.4287, 0.4287, 1.0, 0.1221, 0.1221, 0.1221, 1.0, 0.4735, 0.4735, 0.4735, 1.0, 0.4678, 0.4678, 0.4678, 1.0, 0.4287, 0.4287, 0.4287, 1.0, 0.1221, 0.1221, 0.1221, 1.0, 0.2051, 0.2051, 0.2051, 1.0, 0.1779, 0.1779, 0.1779, 1.0, 0.1221, 0.1221, 0.1221, 1.0, 0.1779, 0.1779, 0.1779, 1.0, 0.1221, 0.1221, 0.1221, 1.0, 0.107, 0.107, 0.107, 1.0, 0.3813, 0.3813, 0.3813, 1.0, 0.1221, 0.1221, 0.1221, 1.0, 0.1221, 0.1221, 0.1221, 1.0, 0.3813, 0.3813, 0.3813, 1.0, 0.4678, 0.4678, 0.4678, 1.0, 0.3813, 0.3813, 0.3813, 1.0, 0.4287, 0.4287, 0.4287, 1.0, 0.4678, 0.4678, 0.4678, 1.0, 0.4678, 0.4678, 0.4678, 1.0, 0.4735, 0.4735, 0.4735, 1.0, 0.4179, 0.4179, 0.4179, 1.0, 0.4287, 0.4287, 0.4287, 1.0, 0.1779, 0.1779, 0.1779, 1.0, 0.4735, 0.4735, 0.4735, 1.0, 0.05613, 0.05613, 0.05613, 1.0, 0.0865, 0.0865, 0.0865, 1.0, 0.2502, 0.2502, 0.2502, 1.0, 0.08022, 0.08022, 0.08022, 1.0, 0.2502, 0.2502, 0.2502, 1.0, 0.0865, 0.0865, 0.0865, 1.0, 0.05613, 0.05613, 0.05613, 1.0, 0.08022, 0.08022, 0.08022, 1.0, 0.04519, 0.04519, 0.04519, 1.0, 0.08022, 0.08022, 0.08022, 1.0, 0.05613, 0.05613, 0.05613, 1.0, 0.2502, 0.2502, 0.2502, 1.0, 0.0865, 0.0865, 0.0865, 1.0, 0.05613, 0.05613, 0.05613, 1.0, 0.04519, 0.04519, 0.04519, 1.0, 0.1221, 0.1221, 0.1221, 1.0, 0.3231, 0.3231, 0.3231, 1.0, 0.0999, 0.0999, 0.0999, 1.0, 0.1221, 0.1221, 0.1221, 1.0, 0.05951, 0.05951, 0.05951, 1.0, 0.2423, 0.2423, 0.2423, 1.0, 0.05951, 0.05951, 0.05951, 1.0, 0.1221, 0.1221, 0.1221, 1.0, 0.0999, 0.0999, 0.0999, 1.0, 0.2423, 0.2423, 0.2423, 1.0, 0.05951, 0.05951, 0.05951, 1.0, 0.3231, 0.3231, 0.3231, 1.0, 0.3231, 0.3231, 0.3231, 1.0, 0.1221, 0.1221, 0.1221, 1.0, 0.2423, 0.2423, 0.2423, 1.0, 0.0865, 0.0865, 0.0865, 1.0, 0.05951, 0.05951, 0.05951, 1.0, 0.08022, 0.08022, 0.08022, 1.0, 0.2195, 0.2195, 0.2195, 1.0, 0.4179, 0.4179, 0.4179, 1.0, 0.1981, 0.1981, 0.1981, 1.0, 0.2195, 0.2195, 0.2195, 1.0, 0.1384, 0.1384, 0.1384, 1.0, 0.1221, 0.1221, 0.1221, 1.0, 0.0865, 0.0865, 0.0865, 1.0, 0.1384, 0.1384, 0.1384, 1.0, 0.0865, 0.0865, 0.0865, 1.0, 0.3231, 0.3231, 0.3231, 1.0, 0.4179, 0.4179, 0.4179, 1.0, 0.3864, 0.3864, 0.3864, 1.0, 0.05951, 0.05951, 0.05951, 1.0, 0.0865, 0.0865, 0.0865, 1.0, 0.1981, 0.1981, 0.1981, 1.0, 0.1981, 0.1981, 0.1981, 1.0, 0.3231, 0.3231, 0.3231, 1.0, 0.05951, 0.05951, 0.05951, 1.0, 0.0865, 0.0865, 0.0865, 1.0, 0.0865, 0.0865, 0.0865, 1.0, 0.08022, 0.08022, 0.08022, 1.0, 0.1384, 0.1384, 0.1384, 1.0, 0.2195, 0.2195, 0.2195, 1.0, 0.0865, 0.0865, 0.0865, 1.0, 0.4179, 0.4179, 0.4179, 1.0, 0.2195, 0.2195, 0.2195, 1.0, 0.3864, 0.3864, 0.3864, 1.0, 0.2195, 0.2195, 0.2195, 1.0, 0.1981, 0.1981, 0.1981, 1.0, 0.0865, 0.0865, 0.0865, 1.0, 0.04519, 0.04519, 0.04519, 1.0, 0.0999, 0.0999, 0.0999, 1.0, 0.1248, 0.1248, 0.1248, 1.0, 0.4179, 0.4179, 0.4179, 1.0, 0.3231, 0.3231, 0.3231, 1.0, 0.1981, 0.1981, 0.1981, 1.0, 0.0999, 0.0999, 0.0999, 1.0, 0.04519, 0.04519, 0.04519, 1.0, 0.0999, 0.0999, 0.0999, 1.0, 0.1384, 0.1384, 0.1384, 1.0, 0.0865, 0.0865, 0.0865, 1.0, 0.1221, 0.1221, 0.1221, 1.0, 0.0999, 0.0999, 0.0999, 1.0, 0.0999, 0.0999, 0.0999, 1.0, 0.4397, 0.4397, 0.4397, 1.0, 0.0999, 0.0999, 0.0999, 1.0, 0.3613, 0.3613, 0.3613, 1.0, 0.1248, 0.1248, 0.1248, 1.0, 0.4735, 0.4735, 0.4735, 1.0, 0.3613, 0.3613, 0.3613, 1.0, 0.4397, 0.4397, 0.4397, 1.0, 0.2159, 0.2159, 0.2159, 1.0, 0.2195, 0.2195, 0.2195, 1.0, 0.1248, 0.1248, 0.1248, 1.0, 0.3613, 0.3613, 0.3613, 1.0, 0.2159, 0.2159, 0.2159, 1.0, 0.1248, 0.1248, 0.1248, 1.0, 0.5271, 0.5271, 0.5271, 1.0, 0.4735, 0.4735, 0.4735, 1.0, 0.4397, 0.4397, 0.4397, 1.0, 0.05951, 0.05951, 0.05951, 1.0, 0.0999, 0.0999, 0.0999, 1.0, 0.08022, 0.08022, 0.08022, 1.0, 0.0999, 0.0999, 0.0999, 1.0, 0.04519, 0.04519, 0.04519, 1.0, 0.08022, 0.08022, 0.08022, 1.0, 0.3613, 0.3613, 0.3613, 1.0, 0.0999, 0.0999, 0.0999, 1.0, 0.4397, 0.4397, 0.4397, 1.0, 0.3613, 0.3613, 0.3613, 1.0, 0.4735, 0.4735, 0.4735, 1.0, 0.2159, 0.2159, 0.2159, 1.0, 0.0999, 0.0999, 0.0999, 1.0, 0.3231, 0.3231, 0.3231, 1.0, 0.4397, 0.4397, 0.4397, 1.0, 0.04519, 0.04519, 0.04519, 1.0, 0.1248, 0.1248, 0.1248, 1.0, 0.0865, 0.0865, 0.0865, 1.0, 0.0865, 0.0865, 0.0865, 1.0, 0.1248, 0.1248, 0.1248, 1.0, 0.1221, 0.1221, 0.1221, 1.0, 0.1248, 0.1248, 0.1248, 1.0, 0.2195, 0.2195, 0.2195, 1.0, 0.1221, 0.1221, 0.1221, 1.0, 0.5271, 0.5271, 0.5271, 1.0, 0.4397, 0.4397, 0.4397, 1.0, 0.3864, 0.3864, 0.3864, 1.0, 0.3864, 0.3864, 0.3864, 1.0, 0.4397, 0.4397, 0.4397, 1.0, 0.3231, 0.3231, 0.3231, 1.0, 0.1912, 0.1912, 0.1912, 1.0, 0.2159, 0.2159, 0.2159, 1.0, 0.1812, 0.1812, 0.1812, 1.0, 0.2159, 0.2159, 0.2159, 1.0, 0.1912, 0.1912, 0.1912, 1.0, 0.2195, 0.2195, 0.2195, 1.0, 0.4735, 0.4735, 0.4735, 1.0, 0.1812, 0.1812, 0.1812, 1.0, 0.2159, 0.2159, 0.2159, 1.0, 0.2195, 0.2195, 0.2195, 1.0, 0.2384, 0.2384, 0.2384, 1.0, 0.3864, 0.3864, 0.3864, 1.0, 0.2384, 0.2384, 0.2384, 1.0, 0.2195, 0.2195, 0.2195, 1.0, 0.07227, 0.07227, 0.07227, 1.0, 0.07227, 0.07227, 0.07227, 1.0, 0.2195, 0.2195, 0.2195, 1.0, 0.1221, 0.1221, 0.1221, 1.0, 0.2384, 0.2384, 0.2384, 1.0, 0.5395, 0.5395, 0.5395, 1.0, 0.402, 0.402, 0.402, 1.0, 0.2384, 0.2384, 0.2384, 1.0, 0.402, 0.402, 0.402, 1.0, 0.5271, 0.5271, 0.5271, 1.0, 0.3864, 0.3864, 0.3864, 1.0, 0.2384, 0.2384, 0.2384, 1.0, 0.5271, 0.5271, 0.5271, 1.0, 0.07227, 0.07227, 0.07227, 1.0, 0.1046, 0.1046, 0.1046, 1.0, 0.3613, 0.3613, 0.3613, 1.0, 0.07227, 0.07227, 0.07227, 1.0, 0.2195, 0.2195, 0.2195, 1.0, 0.1046, 0.1046, 0.1046, 1.0, 0.1221, 0.1221, 0.1221, 1.0, 0.2195, 0.2195, 0.2195, 1.0, 0.07227, 0.07227, 0.07227, 1.0, 0.2961, 0.2961, 0.2961, 1.0, 0.07227, 0.07227, 0.07227, 1.0, 0.3613, 0.3613, 0.3613, 1.0, 0.2384, 0.2384, 0.2384, 1.0, 0.2961, 0.2961, 0.2961, 1.0, 0.5395, 0.5395, 0.5395, 1.0, 0.06663, 0.06663, 0.06663, 1.0, 0.3185, 0.3185, 0.3185, 1.0, 0.4508, 0.4508, 0.4508, 1.0, 0.3185, 0.3185, 0.3185, 1.0, 0.06663, 0.06663, 0.06663, 1.0, 0.05951, 0.05951, 0.05951, 1.0, 0.3185, 0.3185, 0.3185, 1.0, 0.3005, 0.3005, 0.3005, 1.0, 0.4508, 0.4508, 0.4508, 1.0, 0.3005, 0.3005, 0.3005, 1.0, 0.3185, 0.3185, 0.3185, 1.0, 0.2961, 0.2961, 0.2961, 1.0, 0.3763, 0.3763, 0.3763, 1.0, 0.1878, 0.1878, 0.1878, 1.0, 0.4508, 0.4508, 0.4508, 1.0, 0.3005, 0.3005, 0.3005, 1.0, 0.09084, 0.09084, 0.09084, 1.0, 0.3763, 0.3763, 0.3763, 1.0, 0.09084, 0.09084, 0.09084, 1.0, 0.06663, 0.06663, 0.06663, 1.0, 0.1878, 0.1878, 0.1878, 1.0, 0.1878, 0.1878, 0.1878, 1.0, 0.3763, 0.3763, 0.3763, 1.0, 0.09084, 0.09084, 0.09084, 1.0, 0.06663, 0.06663, 0.06663, 1.0, 0.4508, 0.4508, 0.4508, 1.0, 0.1878, 0.1878, 0.1878, 1.0, 0.3005, 0.3005, 0.3005, 1.0, 0.3763, 0.3763, 0.3763, 1.0, 0.4508, 0.4508, 0.4508, 1.0, 0.3005, 0.3005, 0.3005, 1.0, 0.0865, 0.0865, 0.0865, 1.0, 0.09084, 0.09084, 0.09084, 1.0, 0.09084, 0.09084, 0.09084, 1.0, 0.0865, 0.0865, 0.0865, 1.0, 0.06663, 0.06663, 0.06663, 1.0, 0.05951, 0.05951, 0.05951, 1.0, 0.06663, 0.06663, 0.06663, 1.0, 0.0865, 0.0865, 0.0865, 1.0, 0.2961, 0.2961, 0.2961, 1.0, 0.0865, 0.0865, 0.0865, 1.0, 0.3005, 0.3005, 0.3005, 1.0, 0.1413, 0.1413, 0.1413, 1.0, 0.2159, 0.2159, 0.2159, 1.0, 0.3813, 0.3813, 0.3813, 1.0, 0.1714, 0.1714, 0.1714, 1.0, 0.1413, 0.1413, 0.1413, 1.0, 0.2502, 0.2502, 0.2502, 1.0, 0.1714, 0.1714, 0.1714, 1.0, 0.2502, 0.2502, 0.2502, 1.0, 0.04667, 0.04667, 0.04667, 1.0, 0.04667, 0.04667, 0.04667, 1.0, 0.2502, 0.2502, 0.2502, 1.0, 0.491, 0.491, 0.491, 1.0, 0.1413, 0.1413, 0.1413, 1.0, 0.1714, 0.1714, 0.1714, 1.0, 0.2961, 0.2961, 0.2961, 1.0, 0.2159, 0.2159, 0.2159, 1.0, 0.1413, 0.1413, 0.1413, 1.0, 0.2961, 0.2961, 0.2961, 1.0, 0.1274, 0.1274, 0.1274, 1.0, 0.2502, 0.2502, 0.2502, 1.0, 0.1413, 0.1413, 0.1413, 1.0, 0.1274, 0.1274, 0.1274, 1.0, 0.1413, 0.1413, 0.1413, 1.0, 0.15, 0.15, 0.15, 1.0, 0.4621, 0.4621, 0.4621, 1.0, 0.491, 0.491, 0.491, 1.0, 0.4287, 0.4287, 0.4287, 1.0, 0.15, 0.15, 0.15, 1.0, 0.3813, 0.3813, 0.3813, 1.0, 0.4621, 0.4621, 0.4621, 1.0, 0.2502, 0.2502, 0.2502, 1.0, 0.1274, 0.1274, 0.1274, 1.0, 0.491, 0.491, 0.491, 1.0, 0.491, 0.491, 0.491, 1.0, 0.1274, 0.1274, 0.1274, 1.0, 0.4287, 0.4287, 0.4287, 1.0, 0.09531, 0.09531, 0.09531, 1.0, 0.1144, 0.1144, 0.1144, 1.0, 0.1274, 0.1274, 0.1274, 1.0, 0.09531, 0.09531, 0.09531, 1.0, 0.1274, 0.1274, 0.1274, 1.0, 0.15, 0.15, 0.15, 1.0, 0.4621, 0.4621, 0.4621, 1.0, 0.09531, 0.09531, 0.09531, 1.0, 0.15, 0.15, 0.15, 1.0, 0.1144, 0.1144, 0.1144, 1.0, 0.402, 0.402, 0.402, 1.0, 0.1274, 0.1274, 0.1274, 1.0, 0.1274, 0.1274, 0.1274, 1.0, 0.402, 0.402, 0.402, 1.0, 0.4287, 0.4287, 0.4287, 1.0, 0.3813, 0.3813, 0.3813, 1.0, 0.15, 0.15, 0.15, 1.0, 0.1413, 0.1413, 0.1413, 1.0, 0.491, 0.491, 0.491, 1.0, 0.4621, 0.4621, 0.4621, 1.0, 0.3813, 0.3813, 0.3813, 1.0, 0.402, 0.402, 0.402, 1.0, 0.4621, 0.4621, 0.4621, 1.0, 0.4287, 0.4287, 0.4287, 1.0, 0.06663, 0.06663, 0.06663, 1.0, 0.07619, 0.07619, 0.07619, 1.0, 0.1812, 0.1812, 0.1812, 1.0, 0.1812, 0.1812, 0.1812, 1.0, 0.4452, 0.4452, 0.4452, 1.0, 0.3864, 0.3864, 0.3864, 1.0, 0.3864, 0.3864, 0.3864, 1.0, 0.4452, 0.4452, 0.4452, 1.0, 0.5457, 0.5457, 0.5457, 1.0, 0.1746, 0.1746, 0.1746, 1.0, 0.1812, 0.1812, 0.1812, 1.0, 0.3864, 0.3864, 0.3864, 1.0, 0.1746, 0.1746, 0.1746, 1.0, 0.06663, 0.06663, 0.06663, 1.0, 0.1812, 0.1812, 0.1812, 1.0, 0.5457, 0.5457, 0.5457, 1.0, 0.4452, 0.4452, 0.4452, 1.0, 0.3968, 0.3968, 0.3968, 1.0, 0.06663, 0.06663, 0.06663, 1.0, 0.1746, 0.1746, 0.1746, 1.0, 0.1746, 0.1746, 0.1746, 1.0, 0.08438, 0.08438, 0.08438, 1.0, 0.4125, 0.4125, 0.4125, 1.0, 0.1221, 0.1221, 0.1221, 1.0, 0.4125, 0.4125, 0.4125, 1.0, 0.08438, 0.08438, 0.08438, 1.0, 0.4072, 0.4072, 0.4072, 1.0, 0.08438, 0.08438, 0.08438, 1.0, 0.1221, 0.1221, 0.1221, 1.0, 0.1384, 0.1384, 0.1384, 1.0, 0.1221, 0.1221, 0.1221, 1.0, 0.08438, 0.08438, 0.08438, 1.0, 0.08438, 0.08438, 0.08438, 1.0, 0.1384, 0.1384, 0.1384, 1.0, 0.4072, 0.4072, 0.4072, 1.0, 0.08438, 0.08438, 0.08438, 1.0, 0.4072, 0.4072, 0.4072, 1.0, 0.1384, 0.1384, 0.1384, 1.0, 0.4125, 0.4125, 0.4125, 1.0, 0.1384, 0.1384, 0.1384, 1.0, 0.4621, 0.4621, 0.4621, 1.0, 0.4125, 0.4125, 0.4125, 1.0, 0.4621, 0.4621, 0.4621, 1.0, 0.1384, 0.1384, 0.1384, 1.0, 0.1529, 0.1529, 0.1529, 1.0, 0.4621, 0.4621, 0.4621, 1.0, 0.1529, 0.1529, 0.1529, 1.0, 0.3813, 0.3813, 0.3813, 1.0, 0.3813, 0.3813, 0.3813, 1.0, 0.1946, 0.1946, 0.1946, 1.0, 0.4621, 0.4621, 0.4621, 1.0, 0.1946, 0.1946, 0.1946, 1.0, 0.1384, 0.1384, 0.1384, 1.0, 0.1221, 0.1221, 0.1221, 1.0, 0.1384, 0.1384, 0.1384, 1.0, 0.1946, 0.1946, 0.1946, 1.0, 0.1529, 0.1529, 0.1529, 1.0, 0.1946, 0.1946, 0.1946, 1.0, 0.4125, 0.4125, 0.4125, 1.0, 0.4621, 0.4621, 0.4621, 1.0, 0.1221, 0.1221, 0.1221, 1.0, 0.4125, 0.4125, 0.4125, 1.0, 0.1946, 0.1946, 0.1946, 1.0, 0.1529, 0.1529, 0.1529, 1.0, 0.1946, 0.1946, 0.1946, 1.0, 0.3813, 0.3813, 0.3813, 1.0, 0.1301, 0.1301, 0.1301, 1.0, 0.08022, 0.08022, 0.08022, 1.0, 0.1912, 0.1912, 0.1912, 1.0, 0.08022, 0.08022, 0.08022, 1.0, 0.1301, 0.1301, 0.1301, 1.0, 0.1095, 0.1095, 0.1095, 1.0, 0.09531, 0.09531, 0.09531, 1.0, 0.04817, 0.04817, 0.04817, 1.0, 0.05613, 0.05613, 0.05613, 1.0, 0.04817, 0.04817, 0.04817, 1.0, 0.09531, 0.09531, 0.09531, 1.0, 0.1144, 0.1144, 0.1144, 1.0, 0.1779, 0.1779, 0.1779, 1.0, 0.5089, 0.5089, 0.5089, 1.0, 0.0865, 0.0865, 0.0865, 1.0, 0.09531, 0.09531, 0.09531, 1.0, 0.05613, 0.05613, 0.05613, 1.0, 0.2918, 0.2918, 0.2918, 1.0, 0.1651, 0.1651, 0.1651, 1.0, 0.1651, 0.1651, 0.1651, 1.0, 0.3325, 0.3325, 0.3325, 1.0, 0.1651, 0.1651, 0.1651, 1.0, 0.4397, 0.4397, 0.4397, 1.0, 0.3325, 0.3325, 0.3325, 1.0, 0.06301, 0.06301, 0.06301, 1.0, 0.07227, 0.07227, 0.07227, 1.0, 0.2623, 0.2623, 0.2623, 1.0, 0.2789, 0.2789, 0.2789, 1.0, 0.2623, 0.2623, 0.2623, 1.0, 0.07227, 0.07227, 0.07227, 1.0, 0.06301, 0.06301, 0.06301, 1.0, 0.4179, 0.4179, 0.4179, 1.0, 0.07227, 0.07227, 0.07227, 1.0, 0.2789, 0.2789, 0.2789, 1.0, 0.07227, 0.07227, 0.07227, 1.0, 0.4179, 0.4179, 0.4179, 1.0, 0.06301, 0.06301, 0.06301, 1.0, 0.2623, 0.2623, 0.2623, 1.0, 0.4179, 0.4179, 0.4179, 1.0, 0.2789, 0.2789, 0.2789, 1.0, 0.4179, 0.4179, 0.4179, 1.0, 0.2623, 0.2623, 0.2623, 1.0, 0.4678, 0.4678, 0.4678, 1.0, 0.08022, 0.08022, 0.08022, 1.0, 0.08438, 0.08438, 0.08438, 1.0, 0.2016, 0.2016, 0.2016, 1.0, 0.08438, 0.08438, 0.08438, 1.0, 0.1878, 0.1878, 0.1878, 1.0, 0.08438, 0.08438, 0.08438, 1.0, 0.2016, 0.2016, 0.2016, 1.0, 0.1413, 0.1413, 0.1413, 1.0, 0.1413, 0.1413, 0.1413, 1.0, 0.2016, 0.2016, 0.2016, 1.0, 0.3712, 0.3712, 0.3712, 1.0, 0.4452, 0.4452, 0.4452, 1.0, 0.3712, 0.3712, 0.3712, 1.0, 0.2016, 0.2016, 0.2016, 1.0, 0.08438, 0.08438, 0.08438, 1.0, 0.4452, 0.4452, 0.4452, 1.0, 0.4678, 0.4678, 0.4678, 1.0, 0.4452, 0.4452, 0.4452, 1.0, 0.08438, 0.08438, 0.08438, 1.0, 0.1413, 0.1413, 0.1413, 1.0, 0.2016, 0.2016, 0.2016, 1.0, 0.4678, 0.4678, 0.4678, 1.0, 0.4452, 0.4452, 0.4452, 1.0, 0.1878, 0.1878, 0.1878, 1.0, 0.4678, 0.4678, 0.4678, 1.0, 0.2016, 0.2016, 0.2016, 1.0, 0.4452, 0.4452, 0.4452, 1.0, 0.1413, 0.1413, 0.1413, 1.0, 0.3712, 0.3712, 0.3712, 1.0, 0.1329, 0.1329, 0.1329, 1.0, 0.5029, 0.5029, 0.5029, 1.0, 0.3515, 0.3515, 0.3515, 1.0, 0.5029, 0.5029, 0.5029, 1.0, 0.1329, 0.1329, 0.1329, 1.0, 0.1812, 0.1812, 0.1812, 1.0, 0.1812, 0.1812, 0.1812, 1.0, 0.3095, 0.3095, 0.3095, 1.0, 0.06848, 0.06848, 0.06848, 1.0, 0.4233, 0.4233, 0.4233, 1.0, 0.0865, 0.0865, 0.0865, 1.0, 0.107, 0.107, 0.107, 1.0, 0.0865, 0.0865, 0.0865, 1.0, 0.1812, 0.1812, 0.1812, 1.0, 0.107, 0.107, 0.107, 1.0, 0.1248, 0.1248, 0.1248, 1.0, 0.2232, 0.2232, 0.2232, 1.0, 0.4125, 0.4125, 0.4125, 1.0, 0.09759, 0.09759, 0.09759, 1.0, 0.2232, 0.2232, 0.2232, 1.0, 0.1248, 0.1248, 0.1248, 1.0, 0.4125, 0.4125, 0.4125, 1.0, 0.1946, 0.1946, 0.1946, 1.0, 0.1248, 0.1248, 0.1248, 1.0, 0.1946, 0.1946, 0.1946, 1.0, 0.4125, 0.4125, 0.4125, 1.0, 0.3564, 0.3564, 0.3564, 1.0, 0.2232, 0.2232, 0.2232, 1.0, 0.1119, 0.1119, 0.1119, 1.0, 0.4125, 0.4125, 0.4125, 1.0, 0.4125, 0.4125, 0.4125, 1.0, 0.1119, 0.1119, 0.1119, 1.0, 0.3564, 0.3564, 0.3564, 1.0, 0.1119, 0.1119, 0.1119, 1.0, 0.2232, 0.2232, 0.2232, 1.0, 0.09759, 0.09759, 0.09759, 1.0, 0.1119, 0.1119, 0.1119, 1.0, 0.09759, 0.09759, 0.09759, 1.0, 0.1248, 0.1248, 0.1248, 1.0, 0.1119, 0.1119, 0.1119, 1.0, 0.1248, 0.1248, 0.1248, 1.0, 0.1946, 0.1946, 0.1946, 1.0, 0.4851, 0.4851, 0.4851, 1.0, 0.4735, 0.4735, 0.4735, 1.0, 0.5271, 0.5271, 0.5271, 1.0, 0.4735, 0.4735, 0.4735, 1.0, 0.4851, 0.4851, 0.4851, 1.0, 0.1812, 0.1812, 0.1812, 1.0, 0.1912, 0.1912, 0.1912, 1.0, 0.1812, 0.1812, 0.1812, 1.0, 0.4851, 0.4851, 0.4851, 1.0, 0.2195, 0.2195, 0.2195, 1.0, 0.4851, 0.4851, 0.4851, 1.0, 0.5271, 0.5271, 0.5271, 1.0, 0.1912, 0.1912, 0.1912, 1.0, 0.4851, 0.4851, 0.4851, 1.0, 0.2195, 0.2195, 0.2195, 1.0, 0.2195, 0.2195, 0.2195, 1.0, 0.3613, 0.3613, 0.3613, 1.0, 0.1046, 0.1046, 0.1046, 1.0, 0.5395, 0.5395, 0.5395, 1.0, 0.2195, 0.2195, 0.2195, 1.0, 0.5271, 0.5271, 0.5271, 1.0, 0.3613, 0.3613, 0.3613, 1.0, 0.2195, 0.2195, 0.2195, 1.0, 0.5395, 0.5395, 0.5395, 1.0, 0.2961, 0.2961, 0.2961, 1.0, 0.3613, 0.3613, 0.3613, 1.0, 0.5395, 0.5395, 0.5395, 1.0, 0.5395, 0.5395, 0.5395, 1.0, 0.5271, 0.5271, 0.5271, 1.0, 0.402, 0.402, 0.402, 1.0, 0.1248, 0.1248, 0.1248, 1.0, 0.2961, 0.2961, 0.2961, 1.0, 0.2384, 0.2384, 0.2384, 1.0, 0.1248, 0.1248, 0.1248, 1.0, 0.07227, 0.07227, 0.07227, 1.0, 0.2961, 0.2961, 0.2961, 1.0, 0.2384, 0.2384, 0.2384, 1.0, 0.07227, 0.07227, 0.07227, 1.0, 0.1248, 0.1248, 0.1248, 1.0, 0.107, 0.107, 0.107, 1.0, 0.2705, 0.2705, 0.2705, 1.0, 0.3813, 0.3813, 0.3813, 1.0, 0.2705, 0.2705, 0.2705, 1.0, 0.3278, 0.3278, 0.3278, 1.0, 0.3813, 0.3813, 0.3813, 1.0, 0.107, 0.107, 0.107, 1.0, 0.1046, 0.1046, 0.1046, 1.0, 0.06848, 0.06848, 0.06848, 1.0, 0.2705, 0.2705, 0.2705, 1.0, 0.107, 0.107, 0.107, 1.0, 0.08438, 0.08438, 0.08438, 1.0, 0.08438, 0.08438, 0.08438, 1.0, 0.107, 0.107, 0.107, 1.0, 0.06848, 0.06848, 0.06848, 1.0, 0.3864, 0.3864, 0.3864, 1.0, 0.4179, 0.4179, 0.4179, 1.0, 0.4735, 0.4735, 0.4735, 1.0, 0.2051, 0.2051, 0.2051, 1.0, 0.3763, 0.3763, 0.3763, 1.0, 0.1746, 0.1746, 0.1746, 1.0, 0.2051, 0.2051, 0.2051, 1.0, 0.1746, 0.1746, 0.1746, 1.0, 0.1779, 0.1779, 0.1779, 1.0, 0.1746, 0.1746, 0.1746, 1.0, 0.1779, 0.1779, 0.1779, 1.0, 0.1746, 0.1746, 0.1746, 1.0, 0.1779, 0.1779, 0.1779, 1.0, 0.1746, 0.1746, 0.1746, 1.0, 0.4735, 0.4735, 0.4735, 1.0, 0.3763, 0.3763, 0.3763, 1.0, 0.4179, 0.4179, 0.4179, 1.0, 0.5457, 0.5457, 0.5457, 1.0, 0.4179, 0.4179, 0.4179, 1.0, 0.3864, 0.3864, 0.3864, 1.0, 0.5457, 0.5457, 0.5457, 1.0, 0.4735, 0.4735, 0.4735, 1.0, 0.1746, 0.1746, 0.1746, 1.0, 0.3864, 0.3864, 0.3864, 1.0, 0.1046, 0.1046, 0.1046, 1.0, 0.4287, 0.4287, 0.4287, 1.0, 0.3278, 0.3278, 0.3278, 1.0, 0.4287, 0.4287, 0.4287, 1.0, 0.3813, 0.3813, 0.3813, 1.0, 0.3278, 0.3278, 0.3278, 1.0, 0.1046, 0.1046, 0.1046, 1.0, 0.107, 0.107, 0.107, 1.0, 0.1221, 0.1221, 0.1221, 1.0, 0.1046, 0.1046, 0.1046, 1.0, 0.1221, 0.1221, 0.1221, 1.0, 0.1221, 0.1221, 0.1221, 1.0, 0.4287, 0.4287, 0.4287, 1.0, 0.1046, 0.1046, 0.1046, 1.0, 0.1221, 0.1221, 0.1221, 1.0, 0.05951, 0.05951, 0.05951, 1.0, 0.1144, 0.1144, 0.1144, 1.0, 0.09531, 0.09531, 0.09531, 1.0, 0.3185, 0.3185, 0.3185, 1.0, 0.05951, 0.05951, 0.05951, 1.0, 0.09531, 0.09531, 0.09531, 1.0, 0.402, 0.402, 0.402, 1.0, 0.1144, 0.1144, 0.1144, 1.0, 0.2961, 0.2961, 0.2961, 1.0, 0.3185, 0.3185, 0.3185, 1.0, 0.402, 0.402, 0.402, 1.0, 0.2961, 0.2961, 0.2961, 1.0, 0.1144, 0.1144, 0.1144, 1.0, 0.05951, 0.05951, 0.05951, 1.0, 0.0865, 0.0865, 0.0865, 1.0, 0.1144, 0.1144, 0.1144, 1.0, 0.0865, 0.0865, 0.0865, 1.0, 0.2961, 0.2961, 0.2961, 1.0, 0.491, 0.491, 0.491, 1.0, 0.07619, 0.07619, 0.07619, 1.0, 0.04667, 0.04667, 0.04667, 1.0, 0.07619, 0.07619, 0.07619, 1.0, 0.491, 0.491, 0.491, 1.0, 0.3813, 0.3813, 0.3813, 1.0, 0.07619, 0.07619, 0.07619, 1.0, 0.3813, 0.3813, 0.3813, 1.0, 0.2159, 0.2159, 0.2159, 1.0, 0.4621, 0.4621, 0.4621, 1.0, 0.402, 0.402, 0.402, 1.0, 0.3185, 0.3185, 0.3185, 1.0, 0.09531, 0.09531, 0.09531, 1.0, 0.4621, 0.4621, 0.4621, 1.0, 0.3185, 0.3185, 0.3185, 1.0, 0.1714, 0.1714, 0.1714, 1.0, 0.04667, 0.04667, 0.04667, 1.0, 0.1274, 0.1274, 0.1274, 1.0, 0.1714, 0.1714, 0.1714, 1.0, 0.3419, 0.3419, 0.3419, 1.0, 0.3968, 0.3968, 0.3968, 1.0, 0.3419, 0.3419, 0.3419, 1.0, 0.1714, 0.1714, 0.1714, 1.0, 0.1274, 0.1274, 0.1274, 1.0, 0.06663, 0.06663, 0.06663, 1.0, 0.1274, 0.1274, 0.1274, 1.0, 0.04667, 0.04667, 0.04667, 1.0, 0.4397, 0.4397, 0.4397, 1.0, 0.06663, 0.06663, 0.06663, 1.0, 0.1746, 0.1746, 0.1746, 1.0, 0.3763, 0.3763, 0.3763, 1.0, 0.3419, 0.3419, 0.3419, 1.0, 0.4397, 0.4397, 0.4397, 1.0, 0.3419, 0.3419, 0.3419, 1.0, 0.3763, 0.3763, 0.3763, 1.0, 0.3968, 0.3968, 0.3968, 1.0, 0.1746, 0.1746, 0.1746, 1.0, 0.3763, 0.3763, 0.3763, 1.0, 0.4397, 0.4397, 0.4397, 1.0, 0.06663, 0.06663, 0.06663, 1.0, 0.4397, 0.4397, 0.4397, 1.0, 0.1651, 0.1651, 0.1651, 1.0, 0.1274, 0.1274, 0.1274, 1.0, 0.06663, 0.06663, 0.06663, 1.0, 0.1651, 0.1651, 0.1651, 1.0, 0.07619, 0.07619, 0.07619, 1.0, 0.06663, 0.06663, 0.06663, 1.0, 0.04667, 0.04667, 0.04667, 1.0, 0.1714, 0.1714, 0.1714, 1.0, 0.3968, 0.3968, 0.3968, 1.0, 0.2961, 0.2961, 0.2961, 1.0, 0.4452, 0.4452, 0.4452, 1.0, 0.2961, 0.2961, 0.2961, 1.0, 0.3968, 0.3968, 0.3968, 1.0, 0.1812, 0.1812, 0.1812, 1.0, 0.07619, 0.07619, 0.07619, 1.0, 0.2159, 0.2159, 0.2159, 1.0, 0.4452, 0.4452, 0.4452, 1.0, 0.2159, 0.2159, 0.2159, 1.0, 0.2961, 0.2961, 0.2961, 1.0, 0.4452, 0.4452, 0.4452, 1.0, 0.1812, 0.1812, 0.1812, 1.0, 0.2159, 0.2159, 0.2159, 1.0, 0.3968, 0.3968, 0.3968, 1.0, 0.3763, 0.3763, 0.3763, 1.0, 0.5457, 0.5457, 0.5457, 1.0, 0.1912, 0.1912, 0.1912, 1.0, 0.4072, 0.4072, 0.4072, 1.0, 0.08438, 0.08438, 0.08438, 1.0, 0.4072, 0.4072, 0.4072, 1.0, 0.1912, 0.1912, 0.1912, 1.0, 0.4969, 0.4969, 0.4969, 1.0, 0.1301, 0.1301, 0.1301, 1.0, 0.08438, 0.08438, 0.08438, 1.0, 0.08438, 0.08438, 0.08438, 1.0, 0.08438, 0.08438, 0.08438, 1.0, 0.1301, 0.1301, 0.1301, 1.0, 0.1912, 0.1912, 0.1912, 1.0, 0.4072, 0.4072, 0.4072, 1.0, 0.1301, 0.1301, 0.1301, 1.0, 0.08438, 0.08438, 0.08438, 1.0, 0.1301, 0.1301, 0.1301, 1.0, 0.4072, 0.4072, 0.4072, 1.0, 0.4969, 0.4969, 0.4969, 1.0, 0.1144, 0.1144, 0.1144, 1.0, 0.4969, 0.4969, 0.4969, 1.0, 0.1912, 0.1912, 0.1912, 1.0, 0.4969, 0.4969, 0.4969, 1.0, 0.1144, 0.1144, 0.1144, 1.0, 0.5089, 0.5089, 0.5089, 1.0, 0.1095, 0.1095, 0.1095, 1.0, 0.4969, 0.4969, 0.4969, 1.0, 0.5089, 0.5089, 0.5089, 1.0, 0.1144, 0.1144, 0.1144, 1.0, 0.1912, 0.1912, 0.1912, 1.0, 0.08022, 0.08022, 0.08022, 1.0, 0.04817, 0.04817, 0.04817, 1.0, 0.1095, 0.1095, 0.1095, 1.0, 0.1812, 0.1812, 0.1812, 1.0, 0.1095, 0.1095, 0.1095, 1.0, 0.04817, 0.04817, 0.04817, 1.0, 0.08022, 0.08022, 0.08022, 1.0, 0.5089, 0.5089, 0.5089, 1.0, 0.1812, 0.1812, 0.1812, 1.0, 0.1095, 0.1095, 0.1095, 1.0, 0.04817, 0.04817, 0.04817, 1.0, 0.1144, 0.1144, 0.1144, 1.0, 0.08022, 0.08022, 0.08022, 1.0, 0.4969, 0.4969, 0.4969, 1.0, 0.1095, 0.1095, 0.1095, 1.0, 0.1301, 0.1301, 0.1301, 1.0, 0.5089, 0.5089, 0.5089, 1.0, 0.1779, 0.1779, 0.1779, 1.0, 0.1812, 0.1812, 0.1812, 1.0, 0.1779, 0.1779, 0.1779, 1.0, 0.2918, 0.2918, 0.2918, 1.0, 0.1812, 0.1812, 0.1812, 1.0, 0.1651, 0.1651, 0.1651, 1.0, 0.5089, 0.5089, 0.5089, 1.0, 0.1144, 0.1144, 0.1144, 1.0, 0.1812, 0.1812, 0.1812, 1.0, 0.2918, 0.2918, 0.2918, 1.0, 0.05613, 0.05613, 0.05613, 1.0, 0.1144, 0.1144, 0.1144, 1.0, 0.09531, 0.09531, 0.09531, 1.0, 0.1651, 0.1651, 0.1651, 1.0, 0.5089, 0.5089, 0.5089, 1.0, 0.1651, 0.1651, 0.1651, 1.0, 0.0865, 0.0865, 0.0865, 1.0, 0.04817, 0.04817, 0.04817, 1.0, 0.1812, 0.1812, 0.1812, 1.0, 0.05613, 0.05613, 0.05613, 1.0, 0.4397, 0.4397, 0.4397, 1.0, 0.4233, 0.4233, 0.4233, 1.0, 0.3325, 0.3325, 0.3325, 1.0, 0.2918, 0.2918, 0.2918, 1.0, 0.3419, 0.3419, 0.3419, 1.0, 0.1274, 0.1274, 0.1274, 1.0, 0.1779, 0.1779, 0.1779, 1.0, 0.09306, 0.09306, 0.09306, 1.0, 0.314, 0.314, 0.314, 1.0, 0.0865, 0.0865, 0.0865, 1.0, 0.09306, 0.09306, 0.09306, 1.0, 0.1779, 0.1779, 0.1779, 1.0, 0.3419, 0.3419, 0.3419, 1.0, 0.4233, 0.4233, 0.4233, 1.0, 0.4397, 0.4397, 0.4397, 1.0, 0.4233, 0.4233, 0.4233, 1.0, 0.3419, 0.3419, 0.3419, 1.0, 0.2918, 0.2918, 0.2918, 1.0, 0.09306, 0.09306, 0.09306, 1.0, 0.0865, 0.0865, 0.0865, 1.0, 0.07036, 0.07036, 0.07036, 1.0, 0.2918, 0.2918, 0.2918, 1.0, 0.314, 0.314, 0.314, 1.0, 0.4233, 0.4233, 0.4233, 1.0, 0.1779, 0.1779, 0.1779, 1.0, 0.314, 0.314, 0.314, 1.0, 0.2918, 0.2918, 0.2918, 1.0, 0.1274, 0.1274, 0.1274, 1.0, 0.1651, 0.1651, 0.1651, 1.0, 0.09531, 0.09531, 0.09531, 1.0, 0.1651, 0.1651, 0.1651, 1.0, 0.1651, 0.1651, 0.1651, 1.0, 0.09531, 0.09531, 0.09531, 1.0, 0.2918, 0.2918, 0.2918, 1.0, 0.1274, 0.1274, 0.1274, 1.0, 0.09531, 0.09531, 0.09531, 1.0, 0.1878, 0.1878, 0.1878, 1.0, 0.3515, 0.3515, 0.3515, 1.0, 0.4678, 0.4678, 0.4678, 1.0, 0.3515, 0.3515, 0.3515, 1.0, 0.1878, 0.1878, 0.1878, 1.0, 0.1329, 0.1329, 0.1329, 1.0, 0.08022, 0.08022, 0.08022, 1.0, 0.4678, 0.4678, 0.4678, 1.0, 0.3515, 0.3515, 0.3515, 1.0, 0.1329, 0.1329, 0.1329, 1.0, 0.08438, 0.08438, 0.08438, 1.0, 0.08022, 0.08022, 0.08022, 1.0, 0.08438, 0.08438, 0.08438, 1.0, 0.1329, 0.1329, 0.1329, 1.0, 0.1878, 0.1878, 0.1878, 1.0, 0.3515, 0.3515, 0.3515, 1.0, 0.1812, 0.1812, 0.1812, 1.0, 0.08022, 0.08022, 0.08022, 1.0, 0.1812, 0.1812, 0.1812, 1.0, 0.3515, 0.3515, 0.3515, 1.0, 0.5029, 0.5029, 0.5029, 1.0, 0.1812, 0.1812, 0.1812, 1.0, 0.1329, 0.1329, 0.1329, 1.0, 0.08022, 0.08022, 0.08022, 1.0, 0.1329, 0.1329, 0.1329, 1.0, 0.1812, 0.1812, 0.1812, 1.0, 0.1812, 0.1812, 0.1812, 1.0, 0.1812, 0.1812, 0.1812, 1.0, 0.3419, 0.3419, 0.3419, 1.0, 0.5029, 0.5029, 0.5029, 1.0, 0.3419, 0.3419, 0.3419, 1.0, 0.1812, 0.1812, 0.1812, 1.0, 0.1912, 0.1912, 0.1912, 1.0, 0.1812, 0.1812, 0.1812, 1.0, 0.06848, 0.06848, 0.06848, 1.0, 0.1912, 0.1912, 0.1912, 1.0, 0.5029, 0.5029, 0.5029, 1.0, 0.3419, 0.3419, 0.3419, 1.0, 0.3095, 0.3095, 0.3095, 1.0, 0.06848, 0.06848, 0.06848, 1.0, 0.1812, 0.1812, 0.1812, 1.0, 0.0865, 0.0865, 0.0865, 1.0, 0.1812, 0.1812, 0.1812, 1.0, 0.06848, 0.06848, 0.06848, 1.0, 0.3095, 0.3095, 0.3095, 1.0, 0.0865, 0.0865, 0.0865, 1.0, 0.1912, 0.1912, 0.1912, 1.0, 0.06848, 0.06848, 0.06848, 1.0, 0.3419, 0.3419, 0.3419, 1.0, 0.1812, 0.1812, 0.1812, 1.0, 0.3095, 0.3095, 0.3095, 1.0, 0.06848, 0.06848, 0.06848, 1.0, 0.1812, 0.1812, 0.1812, 1.0, 0.1812, 0.1812, 0.1812, 1.0, 0.3095, 0.3095, 0.3095, 1.0, 0.1812, 0.1812, 0.1812, 1.0, 0.5029, 0.5029, 0.5029, 1.0, 0.1812, 0.1812, 0.1812, 1.0, 0.3325, 0.3325, 0.3325, 1.0, 0.107, 0.107, 0.107, 1.0, 0.3325, 0.3325, 0.3325, 1.0, 0.1812, 0.1812, 0.1812, 1.0, 0.3419, 0.3419, 0.3419, 1.0, 0.314, 0.314, 0.314, 1.0, 0.1912, 0.1912, 0.1912, 1.0, 0.0865, 0.0865, 0.0865, 1.0, 0.1912, 0.1912, 0.1912, 1.0, 0.314, 0.314, 0.314, 1.0, 0.09306, 0.09306, 0.09306, 1.0, 0.4233, 0.4233, 0.4233, 1.0, 0.314, 0.314, 0.314, 1.0, 0.0865, 0.0865, 0.0865, 1.0, 0.1912, 0.1912, 0.1912, 1.0, 0.1651, 0.1651, 0.1651, 1.0, 0.3419, 0.3419, 0.3419, 1.0, 0.107, 0.107, 0.107, 1.0, 0.3325, 0.3325, 0.3325, 1.0, 0.4233, 0.4233, 0.4233, 1.0, 0.3325, 0.3325, 0.3325, 1.0, 0.3419, 0.3419, 0.3419, 1.0, 0.1651, 0.1651, 0.1651, 1.0, 0.1651, 0.1651, 0.1651, 1.0, 0.1912, 0.1912, 0.1912, 1.0, 0.09306, 0.09306, 0.09306, 1.0])
me_me_06003408.materials.append(mat_fur)
me_me_06003408.materials.append(mat_griffe)
me_me_06003408.materials.append(mat_eyes)
me_me_06003408.materials.append(mat_tongue)
me_me_06003408.materials.append(mat_nez)
me_me_06003408.use_remesh_preserve_volume = False
me_me_06003408.use_remesh_preserve_attributes = False
me_me_06003408.use_mirror_vertex_groups = False
me_me_06003408.update()
me_cube = bpy.data.meshes.new('Cube')
me_cube.from_pydata([(-1.0, -1.0, -1.0), (-1.0, 1.0, -1.0), (1.0, 1.0, -1.0), (1.0, -1.0, -1.0), (-1.0, -1.0, 1.0), (-1.0, 1.0, 1.0), (1.0, 1.0, 1.0), (1.0, -1.0, 1.0)], [], [(4, 5, 1, 0), (5, 6, 2, 1), (6, 7, 3, 2), (7, 4, 0, 3), (0, 1, 2, 3), (7, 6, 5, 4)])
me_cube.use_remesh_preserve_volume = False
me_cube.use_remesh_preserve_attributes = False
me_cube.use_mirror_vertex_groups = False
me_cube.update()
arm_armature = bpy.data.armatures.new('Armature')  # bones are not reproduced

# ---- objects
ob_start_point_wolfos = bpy.data.objects.new('start_point_wolfos', None)
ob_cube = bpy.data.objects.new('Cube', me_cube_005)
ob_monster_01_zone = bpy.data.objects.new('monster_01_zone', me_cube_004)
ob_plane = bpy.data.objects.new('Plane', me_plane_002)
ob_wolfos = bpy.data.objects.new('wolfos', me_cube_003)
ob_ground_detect = bpy.data.objects.new('ground_detect', None)
ob_wolfos_sound = bpy.data.objects.new('wolfos_sound', None)
ob_detector = bpy.data.objects.new('detector', me_cube_008)
ob_wbones = bpy.data.objects.new('Wbones', arm_armature)
ob_ob_06003408 = bpy.data.objects.new('ob_06003408', me_me_06003408)
ob_left_bound_atk = bpy.data.objects.new('left_bound_atk', me_cube)
ob_lamp = bpy.data.objects.new('Lamp', light_lamp)
ob_camera = bpy.data.objects.new('Camera', cam_camera)

# ---- transforms, parenting, visibility, modifiers, constraints
ob_start_point_wolfos.location = (0.0, -1.142, 0.65)
ob_start_point_wolfos.empty_image_offset = (0.0, 0.0)
ob_start_point_wolfos.lineart.crease_threshold = 0.0
ob_cube.location = (0.0, 4.373, 0.95)
ob_cube.lineart.crease_threshold = 0.0
ob_monster_01_zone.location = (0.0, 0.0, 0.95)
ob_monster_01_zone.hide_render = True
ob_monster_01_zone.display_type = 'BOUNDS'
ob_monster_01_zone.lineart.crease_threshold = 0.0
ob_plane.location = (0.0, 0.0, 0.0)
ob_plane.lineart.crease_threshold = 0.0
ob_wolfos.location = (0.0, -1.142, 0.65)
ob_wolfos.hide_render = True
ob_wolfos.display_type = 'BOUNDS'
ob_wolfos.lineart.crease_threshold = 0.0
ob_ground_detect.parent = ob_wolfos
ob_ground_detect.matrix_parent_inverse = Matrix(((1.0, 0.0, 0.0, 0.0), (0.0, 1.0, 0.0, 1.142), (0.0, 0.0, 1.0, -0.65), (0.0, 0.0, 0.0, 1.0)))
ob_ground_detect.location = (0.0, -0.2421, 0.65)
ob_ground_detect.empty_image_offset = (0.0, 0.0)
ob_ground_detect.lineart.crease_threshold = 0.0
ob_wolfos_sound.parent = ob_wolfos
ob_wolfos_sound.matrix_parent_inverse = Matrix(((1.0, 0.0, 0.0, 0.0), (0.0, 1.0, 0.0, 1.142), (0.0, 0.0, 1.0, -0.65), (0.0, 0.0, 0.0, 1.0)))
ob_wolfos_sound.location = (0.0, -1.142, 1.25)
ob_wolfos_sound.empty_image_offset = (0.0, 0.0)
ob_wolfos_sound.lineart.crease_threshold = 0.0
ob_detector.parent = ob_wolfos
ob_detector.matrix_parent_inverse = Matrix(((1.0, 0.0, 0.0, 0.0), (0.0, 1.0, 0.0, 0.0), (0.0, 0.0, 1.0, -0.65), (0.0, 0.0, 0.0, 1.0)))
ob_detector.location = (0.0, 0.0, 1.15)
ob_detector.hide_render = True
ob_detector.display_type = 'BOUNDS'
ob_detector.lineart.crease_threshold = 0.0
ob_wbones.parent = ob_wolfos
ob_wbones.matrix_parent_inverse = Matrix(((1.0, 0.0, 0.0, 0.0), (0.0, 1.0, 0.0, 0.0), (0.0, 0.0, 1.0, -0.65), (0.0, 0.0, 0.0, 1.0)))
ob_wbones.location = (0.0, 0.0, 0.68)
ob_wbones.rotation_euler = (0.0, 0.0, 3.142)
ob_wbones.scale = (0.2, 0.2, 0.2)
ob_wbones.show_in_front = True
ob_wbones.lineart.crease_threshold = 0.0
ob_ob_06003408.parent = ob_wbones
ob_ob_06003408.location = (0.0, 0.0, 0.0)
ob_ob_06003408.lineart.crease_threshold = 0.0
_vg = ob_ob_06003408.vertex_groups.new(name='limb_17')
_vg.add([34, 35, 36, 37, 38, 39, 40, 41], 1.0, 'REPLACE')
_vg = ob_ob_06003408.vertex_groups.new(name='limb_20')
_vg.add([0, 1, 2, 3, 4, 5, 6, 7, 8, 9, 10, 11], 1.0, 'REPLACE')
_vg = ob_ob_06003408.vertex_groups.new(name='limb_19')
_vg.add([12, 14, 15, 17, 18, 19, 20, 21, 22], 1.0, 'REPLACE')
_vg = ob_ob_06003408.vertex_groups.new(name='limb_18')
_vg.add([13, 16, 23, 24, 26, 27, 28, 29, 30, 31, 32, 33], 1.0, 'REPLACE')
_vg = ob_ob_06003408.vertex_groups.new(name='limb_11')
_vg.add([25, 125, 129, 130, 132, 141, 142, 143, 144, 145, 146, 147, 148, 149], 1.0, 'REPLACE')
_vg = ob_ob_06003408.vertex_groups.new(name='limb_16')
_vg.add([42, 43, 44, 45, 46, 47, 48, 49, 50, 51, 52, 53, 54, 55, 56, 57, 58, 59, 60, 61, 62, 63, 64, 65, 66, 67, 68, 69, 70, 71, 72, 73, 74, 75, 76, 77, 78, 79, 80, 81, 82, 83, 84, 85, 86, 87, 88, 89, 90, 91, 92, 93, 94, 95, 96, 97, 98, 99, 100, 101, 102], 1.0, 'REPLACE')
_vg = ob_ob_06003408.vertex_groups.new(name='limb_14')
_vg.add([103, 104, 105, 106, 107, 108, 109, 110, 111, 112, 113, 114], 1.0, 'REPLACE')
_vg = ob_ob_06003408.vertex_groups.new(name='limb_13')
_vg.add([115, 117, 118, 119, 120, 121, 122, 123, 124], 1.0, 'REPLACE')
_vg = ob_ob_06003408.vertex_groups.new(name='limb_12')
_vg.add([116, 126, 127, 128, 131, 133, 134, 135, 136, 137, 138, 139], 1.0, 'REPLACE')
_vg = ob_ob_06003408.vertex_groups.new(name='limb_06')
_vg.add([140, 168, 170, 172, 173, 174, 175, 176, 177, 178, 179, 205, 206], 1.0, 'REPLACE')
_vg = ob_ob_06003408.vertex_groups.new(name='limb_10')
_vg.add([150, 151, 154, 156, 157, 158, 159], 1.0, 'REPLACE')
_vg = ob_ob_06003408.vertex_groups.new(name='limb_09')
_vg.add([152, 153, 155], 1.0, 'REPLACE')
_vg = ob_ob_06003408.vertex_groups.new(name='limb_08')
_vg.add([160, 161, 162, 163, 165], 1.0, 'REPLACE')
_vg = ob_ob_06003408.vertex_groups.new(name='limb_07')
_vg.add([164, 166, 167, 169, 171], 1.0, 'REPLACE')
_vg = ob_ob_06003408.vertex_groups.new(name='limb_05')
_vg.add([180, 181, 182, 183, 184], 1.0, 'REPLACE')
_vg = ob_ob_06003408.vertex_groups.new(name='limb_04')
_vg.add([185, 186, 188, 189, 190, 191, 192], 1.0, 'REPLACE')
_vg = ob_ob_06003408.vertex_groups.new(name='limb_03')
_vg.add([187, 194, 195], 1.0, 'REPLACE')
_vg = ob_ob_06003408.vertex_groups.new(name='limb_02')
_vg.add([193, 196, 198, 199, 200], 1.0, 'REPLACE')
_vg = ob_ob_06003408.vertex_groups.new(name='limb_01')
_vg.add([197, 201, 202, 203, 204], 1.0, 'REPLACE')
_m = ob_ob_06003408.modifiers.new('Armature', 'ARMATURE')
_m.object = ob_wbones
ob_left_bound_atk.parent = ob_wbones
ob_left_bound_atk.matrix_parent_inverse = Matrix(((-0.8378, -2.098, 4.461, -4.048), (-4.34, -1.831, -1.676, -5.415), (2.337, -4.153, -1.514, -1.519), (0.0, 0.0, 0.0, 1.0)))
ob_left_bound_atk.location = (-0.7556, -0.9114, 0.4081)
ob_left_bound_atk.rotation_euler = (2.196e-09, 2.134e-08, 0.4363)
ob_left_bound_atk.scale = (0.6489, 0.3107, 0.3)
ob_left_bound_atk.hide_render = True
ob_left_bound_atk.display_type = 'BOUNDS'
ob_left_bound_atk.lineart.crease_threshold = 0.0
ob_lamp.location = (4.076, 1.005, 5.904)
ob_lamp.rotation_euler = (0.6503, 0.05522, 1.866)
ob_lamp.lock_rotations_4d = False
ob_lamp.empty_display_type = 'ARROWS'
ob_lamp.color = (0.0, 0.0, 0.0, 0.0)
ob_lamp.lineart.crease_threshold = 0.0
ob_camera.location = (7.481, -6.508, 5.344)
ob_camera.rotation_euler = (1.109, 0.01082, 0.8149)
ob_camera.lock_rotations_4d = False
ob_camera.empty_display_type = 'ARROWS'
ob_camera.color = (0.0, 0.0, 0.0, 0.0)
ob_camera.display_type = 'WIRE'
ob_camera.lineart.crease_threshold = 0.0

# ---- collection membership
col_collection_1.objects.link(ob_start_point_wolfos)
col_collection_1.objects.link(ob_cube)
col_collection_1.objects.link(ob_monster_01_zone)
col_collection_1.objects.link(ob_plane)
col_collection_1.objects.link(ob_wolfos)
col_collection_1.objects.link(ob_ground_detect)
col_collection_1.objects.link(ob_wolfos_sound)
col_collection_1.objects.link(ob_detector)
col_collection_1.objects.link(ob_wbones)
col_collection_1.objects.link(ob_ob_06003408)
col_collection_1.objects.link(ob_left_bound_atk)
col_collection_1.objects.link(ob_lamp)
col_collection_1.objects.link(ob_camera)

# ---- scene / render settings (as saved in the file)
scene.camera = ob_camera
scene.frame_start = 1; scene.frame_end = 255; scene.frame_set(56)
scene.render.engine = 'BLENDER_EEVEE_NEXT'
scene.render.resolution_percentage = 50
scene.render.dither_intensity = 0.0
scene.cycles.use_denoising = False
scene.cycles.samples = 10
scene.cycles.sampling_pattern = 'TABULATED_SOBOL'
scene.cycles.light_sampling_threshold = 0.0
scene.cycles.use_adaptive_sampling = False
scene.cycles.use_light_tree = False
scene.cycles.blur_glossy = 0.0
scene.cycles.pixel_filter_type = 'GAUSSIAN'
scene.cycles.sample_clamp_indirect = 0.0
scene.view_settings.view_transform = 'Standard'
bpy.context.view_layer.update()
